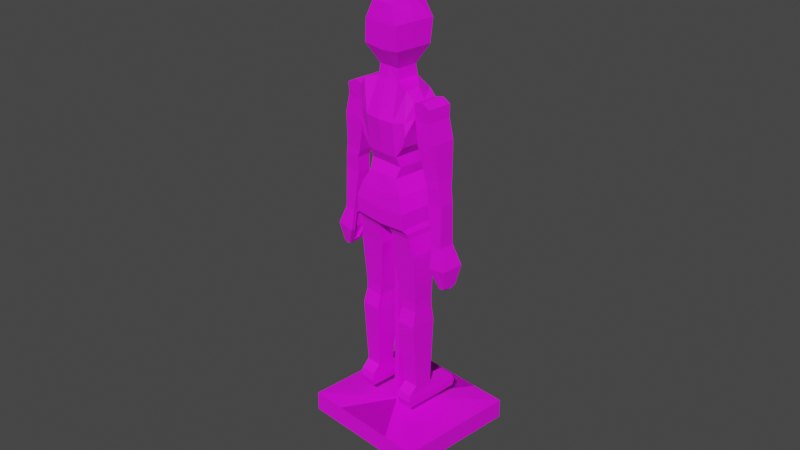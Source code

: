 # Source: manequim.blend  (saved by Blender 3.6.11; exported with 4.5.12 LTS)
import bpy
from mathutils import Matrix  # noqa: F401  (used for matrix-valued properties, if any)

bpy.ops.wm.read_factory_settings(use_empty=True)
scene = bpy.context.scene
scene.name = 'Scene'

# ---- collections
col_collection = bpy.data.collections.new('Collection'); scene.collection.children.link(col_collection)

# ---- images (referenced by path relative to the original .blend; pixels are not part of the script)
import os
ASSET_DIR = os.environ.get("B2B_ASSET_DIR", "")  # directory of the original .blend (textures are referenced by path, not embedded)
HERE = os.path.dirname(os.path.abspath(__file__))  # packed textures are extracted next to this script under _unpacked/

def load_image(name, relpath, width, height, colorspace="sRGB"):
    """Load a texture the original file referenced (path relative to the .blend, or extracted next to this script)."""
    p = next((c for c in (os.path.join(HERE, relpath), os.path.join(ASSET_DIR, relpath)) if relpath and os.path.exists(c)), "")
    if p:
        img = bpy.data.images.load(p, check_existing=True)
        img.name = name
    else:  # same state as the original file: an image datablock whose file is absent (Cycles renders it pink)
        img = bpy.data.images.new(name, width, height)
        img.source = "FILE"
        img.filepath = "//" + (relpath or name)
    img.colorspace_settings.name = colorspace
    return img
img_armario_banhero_png = load_image('armario_banhero.png', 'armario_banhero.png', 1024, 1024, 'sRGB')

# ---- materials (node trees are filled in below, after node groups)
mat_manequim = bpy.data.materials.new('manequim')
mat_manequim.alpha_threshold = 0.0
mat_manequim.use_transparent_shadow = False
mat_manequim.roughness = 0.5
mat_manequim.line_color = (0.0, 0.0, 0.0, 1.0)

# ---- material node trees
mat_manequim.use_nodes = True; mat_manequim.node_tree.nodes.clear()
_N = mat_manequim.node_tree.nodes; _L = mat_manequim.node_tree.links
n0 = _N.new('ShaderNodeOutputMaterial'); n0.name = 'Material Output'; n0.location = (300, 300)
n1 = _N.new('ShaderNodeBsdfPrincipled'); n1.name = 'Principled BSDF'; n1.location = (10, 300)
n1.distribution = 'GGX'
n1.subsurface_method = 'RANDOM_WALK_SKIN'
n1.inputs[3].default_value = 1.45
n1.inputs[27].default_value = (0.0, 0.0, 0.0, 1.0)
n1.inputs[28].default_value = 1.0
n2 = _N.new('ShaderNodeTexImage'); n2.name = 'Image Texture'; n2.location = (-280, 280)
n2.image = img_armario_banhero_png
_L.new(n1.outputs[0], n0.inputs[0])
_L.new(n2.outputs[0], n1.inputs[0])
n0.is_active_output = True

# ---- world
world_world = bpy.data.worlds.new('World'); scene.world = world_world
world_world.use_nodes = True; world_world.node_tree.nodes.clear()
_N = world_world.node_tree.nodes; _L = world_world.node_tree.links
n0 = _N.new('ShaderNodeOutputWorld'); n0.name = 'World Output'; n0.location = (300, 300)
n1 = _N.new('ShaderNodeBackground'); n1.name = 'Background'; n1.location = (10, 300)
n1.inputs[0].default_value = (0.05088, 0.05088, 0.05088, 1.0)
_L.new(n1.outputs[0], n0.inputs[0])
n0.is_active_output = True
world_world.color = (0.05088, 0.05088, 0.05088)
world_world.use_sun_shadow = False
world_world.sun_shadow_jitter_overblur = 0.0

# ---- cameras
cam_camera = bpy.data.cameras.new('Camera')
cam_camera.clip_end = 100.0
cam_camera.ortho_scale = 7.314

# ---- meshes
me_cube_001 = bpy.data.meshes.new('Cube.001')
me_cube_001.from_pydata([(-0.03344, -0.03344, 0.1918), (-0.03344, 0.06014, -1.877), (-0.03344, 0.06014, 0.1918), (0.0, -0.03344, -1.877), (-0.03344, -0.03344, -1.877), (0.0, 0.06014, -1.877), (0.0, 0.06014, 0.1918), (0.0, -0.03344, 0.1918), (-0.03344, 0.06014, -2.184), (-0.03344, -0.03344, -2.184), (0.0, 0.06014, -2.184), (0.0, -0.03344, -2.184), (-0.7453, 0.8263, -2.247), (-0.7453, -0.5422, -2.247), (0.3564, 0.8263, -2.247), (0.3564, -0.5422, -2.247), (-0.7453, 0.8263, -2.465), (0.3564, -0.5422, -2.465), (-0.7453, -0.5422, -2.465), (0.3564, 0.8263, -2.465), (0.03344, 0.06014, -1.877), (0.03344, 0.06014, 0.1918), (0.03344, -0.03344, 0.1918), (0.03344, -0.03344, -1.877), (0.03344, -0.03344, -2.184), (0.03344, 0.06014, -2.184), (0.7453, -0.5422, -2.247), (0.7453, 0.8263, -2.247), (-0.3564, 0.8263, -2.247), (-0.3564, -0.5422, -2.247), (0.7453, -0.5422, -2.465), (0.7453, 0.8263, -2.465), (-0.3564, 0.8263, -2.465), (-0.3564, -0.5422, -2.465)], [], [(4, 0, 2, 1), (3, 7, 0, 4), (6, 2, 0, 7), (3, 4, 9, 11), (1, 2, 6, 5), (11, 9, 13, 15), (1, 5, 10, 8), (5, 3, 11, 10), (4, 1, 8, 9), (13, 12, 16, 18), (9, 8, 12, 13), (8, 10, 14, 12), (23, 20, 21, 22), (3, 23, 22, 7), (6, 7, 22, 21), (3, 11, 24, 23), (20, 5, 6, 21), (20, 25, 10, 5), (23, 24, 25, 20), (26, 30, 31, 27), (24, 26, 27, 25), (11, 29, 26, 24), (25, 27, 28, 10), (12, 14, 28, 27, 31, 32, 19, 16), (30, 33, 17, 18, 16, 19, 32, 31), (18, 17, 33, 30, 26, 29, 15, 13)])
_uv = me_cube_001.uv_layers.new(name='UVMap')
_uv.uv.foreach_set('vector', [0.3755, 0.2947, 0.3755, 0.01465, 0.3881, 0.01465, 0.3881, 0.2947, 0.4053, 0.2947, 0.4053, 0.01465, 0.4098, 0.01465, 0.4098, 0.2947, 0.5506, 0.3655, 0.5551, 0.3655, 0.5551, 0.3782, 0.5506, 0.3782, 0.4053, 0.2947, 0.4098, 0.2947, 0.4098, 0.3362, 0.4053, 0.3362, 0.4098, 0.2947, 0.4098, 0.01465, 0.4144, 0.01465, 0.4144, 0.2947, 0.7532, 0.2646, 0.7532, 0.2601, 0.8222, 0.1638, 0.8222, 0.3129, 0.4098, 0.2947, 0.4144, 0.2947, 0.4144, 0.3362, 0.4098, 0.3362, 0.405, 0.3362, 0.4177, 0.3362, 0.4177, 0.3778, 0.405, 0.3778, 0.3755, 0.2947, 0.3881, 0.2947, 0.3881, 0.3362, 0.3755, 0.3362, 0.4189, 0.4016, 0.4189, 0.2164, 0.4484, 0.2164, 0.4484, 0.4016, 0.535, 0.111, 0.5223, 0.111, 0.4189, 0.01465, 0.604, 0.01465, 0.5223, 0.111, 0.5223, 0.1155, 0.4189, 0.1638, 0.4189, 0.01465, 0.4008, 0.2947, 0.3881, 0.2947, 0.3881, 0.01465, 0.4008, 0.01465, 0.4053, 0.2947, 0.4008, 0.2947, 0.4008, 0.01465, 0.4053, 0.01465, 0.5506, 0.3655, 0.5506, 0.3782, 0.5461, 0.3782, 0.5461, 0.3655, 0.4053, 0.2947, 0.4053, 0.3362, 0.4008, 0.3362, 0.4008, 0.2947, 0.4189, 0.2947, 0.4144, 0.2947, 0.4144, 0.01465, 0.4189, 0.01465, 0.4189, 0.2947, 0.4189, 0.3362, 0.4144, 0.3362, 0.4144, 0.2947, 0.4008, 0.2947, 0.4008, 0.3362, 0.3881, 0.3362, 0.3881, 0.2947, 0.478, 0.2164, 0.5075, 0.2164, 0.5075, 0.4016, 0.478, 0.4016, 0.535, 0.1201, 0.604, 0.2164, 0.4189, 0.2164, 0.5223, 0.1201, 0.535, 0.1155, 0.604, 0.06729, 0.604, 0.2164, 0.535, 0.1201, 0.5223, 0.1201, 0.4189, 0.2164, 0.4189, 0.06729, 0.5223, 0.1155, 0.4189, 0.2164, 0.4189, 0.1638, 0.4189, 0.06729, 0.478, 0.4016, 0.5075, 0.4016, 0.0, 0.0, 0.0, 0.0, 0.4484, 0.2164, 0.5075, 0.2164, 0.0, 0.0, 0.0, 0.0, 0.4484, 0.4016, 0.4484, 0.2164, 0.0, 0.0, 0.0, 0.0, 0.5075, 0.4016, 0.4484, 0.4016, 0.0, 0.0, 0.0, 0.0, 0.5075, 0.2164, 0.604, 0.2164, 0.604, 0.06729, 0.8222, 0.3129, 0.4189, 0.4016])
me_cube_001.materials.append(mat_manequim)
me_cube_001.update()
me_cube_002 = bpy.data.meshes.new('Cube.002')
me_cube_002.from_pydata([(-0.3049, -0.2166, 1.029), (-0.3679, -0.1533, 1.377), (-0.3049, 0.1767, 1.029), (-0.3679, 0.12, 1.377), (0.0, 0.2435, 1.151), (0.0, -0.2742, 1.151), (-0.3628, 0.1062, 1.221), (-0.3628, -0.1332, 1.221), (0.0, 0.2263, 0.7884), (0.0, 0.1485, 1.514), (0.0, -0.2243, 0.7884), (0.0, -0.1501, 1.514), (-0.1814, 0.1767, 0.7884), (-0.1814, 0.2435, 1.151), (-0.1814, -0.2574, 1.151), (-0.1299, -0.1393, 1.529), (-0.1299, 0.1229, 1.529), (-0.1814, -0.2166, 0.7884), (-0.2721, 0.1767, 0.9086), (-0.2988, -0.2166, 1.169), (-0.2915, -0.1831, 1.477), (-0.2988, 0.1767, 1.169), (-0.2533, 0.1623, 1.431), (-0.2721, -0.2166, 0.9086), (0.0, 0.1767, 0.5615), (0.0, -0.2166, 0.5615), (-0.1814, 0.1767, 0.5615), (-0.1814, -0.2166, 0.5615), (-0.1994, 0.1185, 0.675), (-0.1994, -0.1655, 0.675), (0.0, 0.1185, 0.675), (0.0, -0.1655, 0.675), (0.0, 0.2262, 0.0403), (0.0, -0.263, 0.0403), (-0.3238, 0.2262, 0.06752), (-0.3238, -0.263, 0.06752), (-0.2707, 0.1953, 0.4018), (-0.2707, -0.2506, 0.4018), (0.0, -0.2506, 0.3667), (0.0, 0.1953, 0.3667), (-0.09185, 0.1456, -0.05176), (-0.09185, -0.1899, -0.05176), (-0.3411, 0.1456, -0.04504), (-0.3411, -0.1899, -0.04504), (-0.3223, 0.22, 0.24), (-0.3223, -0.2691, 0.24), (0.0, -0.2691, 0.206), (0.0, 0.22, 0.206), (-0.5649, -0.1533, 1.356), (-0.5649, 0.12, 1.356), (-0.5755, 0.1062, 1.226), (-0.5755, -0.1332, 1.226), (-0.4846, -0.1332, 1.2), (-0.4846, 0.1062, 1.2), (-0.4737, -0.1533, 1.403), (-0.4737, 0.12, 1.403), (-0.4733, 0.07832, 0.6252), (-0.4733, -0.1032, 0.6252), (-0.6526, 0.07832, 0.6591), (-0.6526, -0.1032, 0.6591), (-0.5952, -0.1032, 0.6452), (-0.5952, 0.07832, 0.6452), (-0.3914, -0.1311, 0.961), (-0.3914, 0.1041, 0.961), (-0.631, -0.1311, 1.019), (-0.5235, -0.1311, 1.005), (-0.631, 0.1041, 1.019), (-0.5235, 0.1041, 1.005), (-0.505, 0.06012, 0.5495), (-0.505, -0.1059, 0.5495), (-0.665, 0.06012, 0.562), (-0.665, -0.1059, 0.562), (-0.5903, -0.1059, 0.5653), (-0.5903, 0.06012, 0.5653), (-0.5754, 0.03113, -0.1067), (-0.5754, -0.06621, -0.1067), (-0.6896, 0.06842, -0.05066), (-0.6896, -0.105, -0.05066), (-0.6336, -0.105, -0.05855), (-0.6336, 0.06842, -0.05855), (-0.6026, -0.09291, 0.3962), (-0.5058, -0.09291, 0.3783), (-0.6873, -0.09291, 0.3925), (-0.5058, 0.05636, 0.3783), (-0.6026, 0.05636, 0.3962), (-0.6873, 0.05636, 0.3925), (-0.6464, 0.0203, -0.449), (-0.6464, -0.05808, -0.449), (-0.7518, 0.05436, -0.4695), (-0.7518, -0.09423, -0.4695), (-0.7065, -0.09423, -0.501), (-0.7065, 0.05436, -0.501), (-0.6698, 0.1123, -0.2803), (-0.7722, 0.1123, -0.2705), (-0.5776, 0.06643, -0.2978), (-0.7722, -0.1394, -0.2705), (-0.6698, -0.1394, -0.2803), (-0.5781, -0.09394, -0.2982), (0.0, 0.1021, 1.647), (0.0, -0.129, 1.647), (-0.1222, -0.129, 1.648), (-0.1222, 0.1021, 1.648), (0.0, 0.2015, 2.279), (0.0, -0.2166, 2.279), (-0.1179, -0.2166, 2.28), (-0.1179, 0.2015, 2.28), (0.0, -0.2377, 2.087), (-0.2001, -0.2377, 2.089), (-0.2204, 0.2261, 2.092), (0.0, 0.2261, 2.091), (-0.2211, -0.229, 1.845), (0.0, 0.1922, 1.825), (0.0, -0.229, 1.825), (-0.2211, 0.1922, 1.845), (-0.07138, 0.1767, 0.01228), (-0.3424, 0.1767, 0.01559), (-0.3424, -0.2166, 0.01559), (-0.07138, -0.2166, 0.01228), (-0.1436, 0.1134, -0.8077), (-0.1436, -0.1181, -0.8077), (-0.3618, 0.1134, -0.8099), (-0.3618, -0.1181, -0.8099), (-0.0729, -0.164, -0.2554), (-0.0729, 0.1209, -0.2554), (-0.3795, 0.1209, -0.2499), (-0.3795, -0.164, -0.2499), (-0.1624, 0.1134, -0.9068), (-0.1624, -0.1181, -0.9068), (-0.3632, 0.1134, -0.899), (-0.3632, -0.1181, -0.899), (-0.2031, 0.09664, -1.81), (-0.2031, -0.1054, -1.81), (-0.3765, 0.09664, -1.802), (-0.3765, -0.1054, -1.802), (-0.2022, 0.1767, -1.886), (-0.2022, -0.1938, -1.892), (-0.3744, 0.1767, -1.876), (-0.3744, -0.1938, -1.89), (-0.2058, 0.1767, -2.043), (-0.2058, -0.1928, -2.043), (-0.3739, 0.1767, -2.045), (-0.3739, -0.1928, -2.045), (-0.3767, 0.1322, -1.068), (-0.3767, -0.1587, -1.068), (-0.159, -0.1587, -1.076), (-0.159, 0.1322, -1.076), (-0.3049, -0.01993, 1.029), (-0.3679, -0.02005, 1.377), (-0.3628, -0.01993, 1.221), (0.0, -0.0008061, 1.514), (-0.1814, -0.01993, 0.7884), (-0.1299, -0.008211, 1.529), (-0.2966, -0.01993, 1.487), (-0.2721, -0.01993, 0.9086), (-0.1814, -0.01993, 0.5615), (-0.2125, -0.01993, 0.675), (0.0, -0.01993, 0.0403), (-0.3238, -0.01993, 0.06752), (-0.2707, -0.01993, 0.4018), (-0.09185, -0.01993, -0.05176), (-0.3411, -0.01993, -0.04504), (-0.3223, -0.01993, 0.24), (-0.5649, -0.02005, 1.356), (-0.5755, -0.01993, 1.226), (-0.4737, -0.02005, 1.403), (-0.4733, -0.01993, 0.6252), (-0.6526, -0.01993, 0.6591), (-0.631, -0.01993, 1.019), (-0.3914, -0.01993, 0.961), (-0.505, -0.01993, 0.5495), (-0.665, -0.01993, 0.562), (-0.5754, -0.01993, -0.1067), (-0.6896, -0.01993, -0.05066), (-0.6873, -0.01993, 0.3925), (-0.5058, -0.01993, 0.3783), (-0.6464, -0.01993, -0.449), (-0.7518, -0.01993, -0.4954), (-0.7065, -0.01993, -0.5269), (-0.7722, -0.01993, -0.2705), (0.0, -0.01349, 1.647), (-0.1222, -0.01349, 1.648), (0.0, -0.007571, 2.36), (-0.1179, -0.007571, 2.361), (0.0, -0.005811, 2.089), (-0.2103, -0.005811, 2.091), (-0.2211, -0.01839, 1.845), (0.0, -0.01839, 1.825), (-0.07138, -0.01993, 0.01228), (-0.3424, -0.01993, 0.01559), (-0.1436, -0.01993, -0.8077), (-0.3618, -0.01993, -0.8099), (-0.3795, -0.01993, -0.2499), (-0.0729, -0.01993, -0.2554), (-0.1624, -0.01993, -0.9068), (-0.3632, -0.01993, -0.899), (-0.2031, -0.01993, -1.81), (-0.3765, -0.01993, -1.802), (-0.2022, -0.01993, -1.886), (-0.3744, -0.01993, -1.876), (-0.2058, -0.01993, -2.043), (-0.3739, -0.01993, -2.045), (-0.159, -0.01993, -1.076), (-0.3767, -0.01993, -1.068), (-0.5744, -0.01993, -0.06189), (-0.5744, 0.06842, -0.06189), (-0.6645, -0.01993, -0.49), (-0.6645, 0.05436, -0.49), (-0.58, 0.1123, -0.2993), (-0.58, -0.1394, -0.2993), (-0.5744, -0.105, -0.06189), (-0.6645, -0.09423, -0.49), (-0.6181, -0.0199, -0.2908), (-0.6156, 0.06647, -0.2893), (-0.6162, -0.0939, -0.2897), (-0.6135, -0.0199, -0.09819), (-0.6844, -0.0199, -0.4405), (-0.6135, 0.03116, -0.09819), (-0.6844, 0.02033, -0.4405), (-0.6135, -0.06618, -0.09819), (-0.6844, -0.05804, -0.4405), (-0.1984, 0.1767, -1.965), (-0.3824, 0.1767, -1.961), (-0.3824, -0.2166, -1.961), (-0.1984, -0.2166, -1.965), (-0.1984, -0.01993, -1.965), (-0.3824, -0.01993, -1.961), (-0.2022, 0.4361, -1.902), (-0.3744, 0.4361, -1.901), (-0.2058, 0.4361, -2.043), (-0.3739, 0.4361, -2.045), (-0.1984, 0.4361, -1.965), (-0.3824, 0.4361, -1.961), (-0.2022, 0.4509, -1.932), (-0.3744, 0.4509, -1.931), (-0.2058, 0.4509, -2.043), (-0.3739, 0.4509, -2.045), (-0.1984, 0.4616, -1.965), (-0.3824, 0.4616, -1.961), (0.3049, -0.2166, 1.029), (0.3679, -0.1533, 1.377), (0.3049, 0.1767, 1.029), (0.3679, 0.12, 1.377), (0.3628, 0.1062, 1.221), (0.3628, -0.1332, 1.221), (0.1814, 0.1767, 0.7884), (0.1814, 0.2435, 1.151), (0.1814, -0.2574, 1.151), (0.1299, -0.1393, 1.529), (0.1299, 0.1229, 1.529), (0.1814, -0.2166, 0.7884), (0.2721, 0.1767, 0.9086), (0.2988, -0.2166, 1.169), (0.2915, -0.1831, 1.477), (0.2988, 0.1767, 1.169), (0.2533, 0.1623, 1.431), (0.2721, -0.2166, 0.9086), (0.1814, 0.1767, 0.5615), (0.1814, -0.2166, 0.5615), (0.1994, 0.1185, 0.675), (0.1994, -0.1655, 0.675), (0.3238, 0.2262, 0.06752), (0.3238, -0.263, 0.06752), (0.2707, 0.1953, 0.4018), (0.2707, -0.2506, 0.4018), (0.09185, 0.1456, -0.05176), (0.09185, -0.1899, -0.05176), (0.3411, 0.1456, -0.04504), (0.3411, -0.1899, -0.04504), (0.3223, 0.22, 0.24), (0.3223, -0.2691, 0.24), (0.5649, -0.1533, 1.356), (0.5649, 0.12, 1.356), (0.5755, 0.1062, 1.226), (0.5755, -0.1332, 1.226), (0.4846, -0.1332, 1.2), (0.4846, 0.1062, 1.2), (0.4737, -0.1533, 1.403), (0.4737, 0.12, 1.403), (0.4733, 0.07832, 0.6252), (0.4733, -0.1032, 0.6252), (0.6526, 0.07832, 0.6591), (0.6526, -0.1032, 0.6591), (0.5952, -0.1032, 0.6452), (0.5952, 0.07832, 0.6452), (0.3914, -0.1311, 0.961), (0.3914, 0.1041, 0.961), (0.631, -0.1311, 1.019), (0.5235, -0.1311, 1.005), (0.631, 0.1041, 1.019), (0.5235, 0.1041, 1.005), (0.505, 0.06012, 0.5495), (0.505, -0.1059, 0.5495), (0.665, 0.06012, 0.562), (0.665, -0.1059, 0.562), (0.5903, -0.1059, 0.5653), (0.5903, 0.06012, 0.5653), (0.5754, 0.03113, -0.1067), (0.5754, -0.06621, -0.1067), (0.6896, 0.06842, -0.05066), (0.6896, -0.105, -0.05066), (0.6336, -0.105, -0.05855), (0.6336, 0.06842, -0.05855), (0.6026, -0.09291, 0.3962), (0.5058, -0.09291, 0.3783), (0.6873, -0.09291, 0.3925), (0.5058, 0.05636, 0.3783), (0.6026, 0.05636, 0.3962), (0.6873, 0.05636, 0.3925), (0.6464, 0.0203, -0.449), (0.6464, -0.05808, -0.449), (0.7518, 0.05436, -0.4695), (0.7518, -0.09423, -0.4695), (0.7065, -0.09423, -0.501), (0.7065, 0.05436, -0.501), (0.6698, 0.1123, -0.2803), (0.7722, 0.1123, -0.2705), (0.5776, 0.06643, -0.2978), (0.7722, -0.1394, -0.2705), (0.6698, -0.1394, -0.2803), (0.5781, -0.09394, -0.2982), (0.1222, -0.129, 1.648), (0.1222, 0.1021, 1.648), (0.1179, -0.2166, 2.28), (0.1179, 0.2015, 2.28), (0.2001, -0.2377, 2.089), (0.2204, 0.2261, 2.092), (0.2211, -0.229, 1.845), (0.2211, 0.1922, 1.845), (0.07138, 0.1767, 0.01228), (0.3424, 0.1767, 0.01559), (0.3424, -0.2166, 0.01559), (0.07138, -0.2166, 0.01228), (0.1436, 0.1134, -0.8077), (0.1436, -0.1181, -0.8077), (0.3618, 0.1134, -0.8099), (0.3618, -0.1181, -0.8099), (0.0729, -0.164, -0.2554), (0.0729, 0.1209, -0.2554), (0.3795, 0.1209, -0.2499), (0.3795, -0.164, -0.2499), (0.1624, 0.1134, -0.9068), (0.1624, -0.1181, -0.9068), (0.3632, 0.1134, -0.899), (0.3632, -0.1181, -0.899), (0.2031, 0.09664, -1.81), (0.2031, -0.1054, -1.81), (0.3765, 0.09664, -1.802), (0.3765, -0.1054, -1.802), (0.2022, 0.1767, -1.886), (0.2022, -0.1938, -1.892), (0.3744, 0.1767, -1.876), (0.3744, -0.1938, -1.89), (0.2058, 0.1767, -2.043), (0.2058, -0.1928, -2.043), (0.3739, 0.1767, -2.045), (0.3739, -0.1928, -2.045), (0.3767, 0.1322, -1.068), (0.3767, -0.1587, -1.068), (0.159, -0.1587, -1.076), (0.159, 0.1322, -1.076), (0.3049, -0.01993, 1.029), (0.3679, -0.02005, 1.377), (0.3628, -0.01993, 1.221), (0.1814, -0.01993, 0.7884), (0.1299, -0.008211, 1.529), (0.2966, -0.01993, 1.487), (0.2721, -0.01993, 0.9086), (0.1814, -0.01993, 0.5615), (0.2125, -0.01993, 0.675), (0.3238, -0.01993, 0.06752), (0.2707, -0.01993, 0.4018), (0.09185, -0.01993, -0.05176), (0.3411, -0.01993, -0.04504), (0.3223, -0.01993, 0.24), (0.5649, -0.02005, 1.356), (0.5755, -0.01993, 1.226), (0.4737, -0.02005, 1.403), (0.4733, -0.01993, 0.6252), (0.6526, -0.01993, 0.6591), (0.631, -0.01993, 1.019), (0.3914, -0.01993, 0.961), (0.505, -0.01993, 0.5495), (0.665, -0.01993, 0.562), (0.5754, -0.01993, -0.1067), (0.6896, -0.01993, -0.05066), (0.6873, -0.01993, 0.3925), (0.5058, -0.01993, 0.3783), (0.6464, -0.01993, -0.449), (0.7518, -0.01993, -0.4954), (0.7065, -0.01993, -0.5269), (0.7722, -0.01993, -0.2705), (0.1222, -0.01349, 1.648), (0.1179, -0.007571, 2.361), (0.2103, -0.005811, 2.091), (0.2211, -0.01839, 1.845), (0.07138, -0.01993, 0.01228), (0.3424, -0.01993, 0.01559), (0.1436, -0.01993, -0.8077), (0.3618, -0.01993, -0.8099), (0.3795, -0.01993, -0.2499), (0.0729, -0.01993, -0.2554), (0.1624, -0.01993, -0.9068), (0.3632, -0.01993, -0.899), (0.2031, -0.01993, -1.81), (0.3765, -0.01993, -1.802), (0.2022, -0.01993, -1.886), (0.3744, -0.01993, -1.876), (0.2058, -0.01993, -2.043), (0.3739, -0.01993, -2.045), (0.159, -0.01993, -1.076), (0.3767, -0.01993, -1.068), (0.5744, -0.01993, -0.06189), (0.5744, 0.06842, -0.06189), (0.6645, -0.01993, -0.49), (0.6645, 0.05436, -0.49), (0.58, 0.1123, -0.2993), (0.58, -0.1394, -0.2993), (0.5744, -0.105, -0.06189), (0.6645, -0.09423, -0.49), (0.6181, -0.0199, -0.2908), (0.6156, 0.06647, -0.2893), (0.6162, -0.0939, -0.2897), (0.6135, -0.0199, -0.09819), (0.6844, -0.0199, -0.4405), (0.6135, 0.03116, -0.09819), (0.6844, 0.02033, -0.4405), (0.6135, -0.06618, -0.09819), (0.6844, -0.05804, -0.4405), (0.1984, 0.1767, -1.965), (0.3824, 0.1767, -1.961), (0.3824, -0.2166, -1.961), (0.1984, -0.2166, -1.965), (0.1984, -0.01993, -1.965), (0.3824, -0.01993, -1.961), (0.2022, 0.4361, -1.902), (0.3744, 0.4361, -1.901), (0.2058, 0.4361, -2.043), (0.3739, 0.4361, -2.045), (0.1984, 0.4361, -1.965), (0.3824, 0.4361, -1.961), (0.2022, 0.4509, -1.932), (0.3744, 0.4509, -1.931), (0.2058, 0.4509, -2.043), (0.3739, 0.4509, -2.045), (0.1984, 0.4616, -1.965), (0.3824, 0.4616, -1.961)], [], [(65, 64, 59, 60), (12, 13, 4, 8), (21, 22, 16, 13), (19, 20, 1, 7), (153, 150, 17, 23), (152, 147, 1, 20), (23, 19, 7, 0), (155, 28, 26, 154), (146, 148, 6, 2), (13, 16, 9, 4), (10, 5, 14, 17), (151, 15, 100, 180), (5, 11, 15, 14), (18, 21, 13, 12), (2, 6, 21, 18), (17, 14, 19, 23), (151, 152, 20, 15), (146, 153, 23, 0), (14, 15, 20, 19), (6, 3, 22, 21), (161, 44, 34, 157), (28, 30, 24, 26), (31, 29, 27, 25), (30, 31, 25, 24), (10, 17, 29, 31), (12, 8, 30, 28), (150, 12, 28, 155), (115, 114, 40, 42), (46, 45, 35, 33), (8, 10, 31, 30), (44, 47, 32, 34), (26, 24, 39, 36), (47, 46, 33, 156, 32), (25, 27, 37, 38), (154, 26, 36, 158), (192, 122, 119, 189), (188, 115, 42, 160), (117, 116, 43, 41), (187, 117, 41, 159), (36, 39, 47, 44), (24, 25, 38, 39), (38, 37, 45, 46), (158, 36, 44, 161), (163, 162, 49, 50), (52, 54, 48, 51), (55, 53, 50, 49), (164, 55, 49, 162), (147, 3, 55, 164), (3, 6, 53, 55), (7, 1, 54, 52), (168, 62, 57, 165), (60, 59, 71, 72), (57, 60, 72, 69), (167, 66, 58, 166), (66, 67, 61, 58), (67, 63, 56, 61), (62, 65, 60, 57), (7, 52, 65, 62), (53, 6, 63, 67), (50, 53, 67, 66), (163, 50, 66, 167), (148, 7, 62, 168), (52, 51, 64, 65), (80, 82, 77, 78), (81, 80, 78, 209), (165, 57, 69, 169), (58, 61, 73, 70), (61, 56, 68, 73), (166, 58, 70, 170), (92, 207, 206, 91), (93, 92, 91, 88), (174, 81, 209, 203), (85, 84, 79, 76), (84, 83, 204, 79), (173, 85, 76, 172), (170, 70, 85, 173), (73, 68, 83, 84), (70, 73, 84, 85), (169, 69, 81, 174), (69, 72, 80, 81), (72, 71, 82, 80), (177, 90, 89, 176), (205, 210, 90, 177), (178, 93, 88, 176), (208, 96, 90, 210), (96, 95, 89, 90), (74, 171, 214, 216), (86, 94, 212, 217), (78, 77, 95, 96), (209, 78, 96, 208), (172, 76, 93, 178), (76, 79, 92, 93), (79, 204, 207, 92), (107, 106, 103, 104), (9, 16, 101, 98), (15, 11, 99, 100), (149, 9, 98, 179), (181, 182, 104, 103), (109, 108, 105, 102), (184, 107, 104, 182), (183, 109, 102, 181), (186, 111, 109, 183), (185, 110, 107, 184), (111, 113, 108, 109), (110, 112, 106, 107), (100, 99, 112, 110), (98, 101, 113, 111), (180, 100, 110, 185), (179, 98, 111, 186), (156, 33, 117, 187), (33, 35, 116, 117), (157, 34, 115, 188), (34, 32, 114, 115), (190, 120, 128, 194), (124, 123, 118, 120), (191, 124, 120, 190), (122, 125, 121, 119), (41, 43, 125, 122), (160, 42, 124, 191), (42, 40, 123, 124), (159, 41, 122, 192), (202, 142, 132, 196), (119, 121, 129, 127), (189, 119, 127, 193), (120, 118, 126, 128), (195, 131, 135, 197), (144, 143, 133, 131), (201, 144, 131, 195), (142, 145, 130, 132), (220, 138, 228, 230), (132, 130, 134, 136), (196, 132, 136, 198), (131, 133, 137, 135), (200, 199, 139, 141), (225, 221, 140, 200), (223, 222, 141, 139), (224, 223, 139, 199), (128, 126, 145, 142), (193, 127, 144, 201), (127, 129, 143, 144), (194, 128, 142, 202), (129, 194, 202, 143), (126, 193, 201, 145), (220, 224, 199, 138), (222, 225, 200, 141), (140, 138, 199, 200), (133, 196, 198, 137), (145, 201, 195, 130), (130, 195, 197, 134), (118, 189, 193, 126), (143, 202, 196, 133), (40, 159, 192, 123), (43, 160, 191, 125), (125, 191, 190, 121), (121, 190, 194, 129), (35, 157, 188, 116), (32, 156, 187, 114), (99, 179, 186, 112), (101, 180, 185, 113), (113, 185, 184, 108), (112, 186, 183, 106), (106, 183, 181, 103), (108, 184, 182, 105), (102, 105, 182, 181), (11, 149, 179, 99), (77, 172, 178, 95), (94, 74, 216, 212), (171, 75, 218, 214), (95, 178, 176, 89), (206, 205, 177, 91), (91, 177, 176, 88), (68, 169, 174, 83), (71, 170, 173, 82), (82, 173, 172, 77), (83, 174, 203, 204), (59, 166, 170, 71), (56, 165, 169, 68), (6, 148, 168, 63), (51, 163, 167, 64), (64, 167, 166, 59), (63, 168, 165, 56), (1, 147, 164, 54), (54, 164, 162, 48), (51, 48, 162, 163), (37, 158, 161, 45), (114, 187, 159, 40), (116, 188, 160, 43), (123, 192, 189, 118), (27, 154, 158, 37), (17, 150, 155, 29), (45, 161, 157, 35), (2, 18, 153, 146), (16, 22, 152, 151), (16, 151, 180, 101), (0, 7, 148, 146), (29, 155, 154, 27), (22, 3, 147, 152), (18, 12, 150, 153), (171, 74, 204, 203), (86, 175, 205, 206), (94, 86, 206, 207), (97, 75, 209, 208), (74, 94, 207, 204), (87, 97, 208, 210), (75, 171, 203, 209), (175, 87, 210, 205), (211, 213, 219, 215), (214, 218, 213, 211), (216, 214, 211, 212), (212, 211, 215, 217), (87, 175, 215, 219), (97, 87, 219, 213), (75, 97, 213, 218), (175, 86, 217, 215), (137, 198, 225, 222), (134, 197, 224, 220), (197, 135, 223, 224), (135, 137, 222, 223), (198, 136, 221, 225), (134, 220, 230, 226), (231, 227, 233, 237), (229, 231, 237, 235), (138, 140, 229, 228), (140, 221, 231, 229), (221, 136, 227, 231), (136, 134, 226, 227), (199, 138, 228, 139), (237, 236, 234, 235), (233, 232, 236, 237), (228, 229, 235, 234), (226, 230, 236, 232), (230, 228, 234, 236), (227, 226, 232, 233), (39, 38, 46, 47), (287, 282, 281, 286), (244, 8, 4, 245), (253, 245, 248, 254), (251, 243, 239, 252), (366, 255, 249, 363), (365, 252, 239, 361), (255, 238, 243, 251), (368, 367, 256, 258), (360, 240, 242, 362), (245, 4, 9, 248), (10, 249, 246, 5), (364, 391, 320, 247), (5, 246, 247, 11), (250, 244, 245, 253), (240, 250, 253, 242), (249, 255, 251, 246), (364, 247, 252, 365), (360, 238, 255, 366), (246, 251, 252, 247), (242, 253, 254, 241), (373, 369, 260, 268), (258, 256, 24, 30), (31, 25, 257, 259), (10, 31, 259, 249), (244, 258, 30, 8), (363, 368, 258, 244), (329, 266, 264, 328), (46, 33, 261, 269), (268, 260, 32, 47), (256, 262, 39, 24), (25, 38, 263, 257), (367, 370, 262, 256), (400, 397, 333, 336), (396, 372, 266, 329), (331, 265, 267, 330), (395, 371, 265, 331), (262, 268, 47, 39), (38, 46, 269, 263), (370, 373, 268, 262), (375, 272, 271, 374), (274, 273, 270, 276), (277, 271, 272, 275), (376, 374, 271, 277), (361, 376, 277, 241), (241, 277, 275, 242), (243, 274, 276, 239), (380, 377, 279, 284), (282, 294, 293, 281), (279, 291, 294, 282), (379, 378, 280, 288), (288, 280, 283, 289), (289, 283, 278, 285), (284, 279, 282, 287), (243, 284, 287, 274), (275, 289, 285, 242), (272, 288, 289, 275), (375, 379, 288, 272), (362, 380, 284, 243), (274, 287, 286, 273), (302, 300, 299, 304), (303, 417, 300, 302), (377, 381, 291, 279), (280, 292, 295, 283), (283, 295, 290, 278), (378, 382, 292, 280), (314, 313, 414, 415), (315, 310, 313, 314), (386, 411, 417, 303), (307, 298, 301, 306), (306, 301, 412, 305), (385, 384, 298, 307), (382, 385, 307, 292), (295, 306, 305, 290), (292, 307, 306, 295), (381, 386, 303, 291), (291, 303, 302, 294), (294, 302, 304, 293), (389, 388, 311, 312), (413, 389, 312, 418), (390, 388, 310, 315), (416, 418, 312, 318), (318, 312, 311, 317), (296, 424, 422, 383), (308, 425, 420, 316), (300, 318, 317, 299), (417, 416, 318, 300), (384, 390, 315, 298), (298, 315, 314, 301), (301, 314, 415, 412), (324, 322, 103, 106), (9, 98, 321, 248), (247, 320, 99, 11), (181, 103, 322, 392), (109, 102, 323, 325), (393, 392, 322, 324), (394, 393, 324, 326), (111, 109, 325, 327), (326, 324, 106, 112), (320, 326, 112, 99), (98, 111, 327, 321), (391, 394, 326, 320), (156, 395, 331, 33), (33, 331, 330, 261), (369, 396, 329, 260), (260, 329, 328, 32), (398, 402, 342, 334), (338, 334, 332, 337), (399, 398, 334, 338), (336, 333, 335, 339), (265, 336, 339, 267), (372, 399, 338, 266), (266, 338, 337, 264), (371, 400, 336, 265), (410, 404, 346, 356), (333, 341, 343, 335), (397, 401, 341, 333), (334, 342, 340, 332), (403, 405, 349, 345), (358, 345, 347, 357), (409, 403, 345, 358), (356, 346, 344, 359), (428, 438, 436, 352), (346, 350, 348, 344), (404, 406, 350, 346), (345, 349, 351, 347), (408, 355, 353, 407), (433, 408, 354, 429), (431, 353, 355, 430), (432, 407, 353, 431), (342, 356, 359, 340), (401, 409, 358, 341), (341, 358, 357, 343), (402, 410, 356, 342), (343, 357, 410, 402), (340, 359, 409, 401), (428, 352, 407, 432), (430, 355, 408, 433), (354, 408, 407, 352), (347, 351, 406, 404), (359, 344, 403, 409), (344, 348, 405, 403), (332, 340, 401, 397), (357, 347, 404, 410), (264, 337, 400, 371), (267, 339, 399, 372), (339, 335, 398, 399), (335, 343, 402, 398), (261, 330, 396, 369), (32, 328, 395, 156), (321, 327, 394, 391), (327, 325, 393, 394), (325, 323, 392, 393), (102, 181, 392, 323), (299, 317, 390, 384), (316, 420, 424, 296), (383, 422, 426, 297), (317, 311, 388, 390), (414, 313, 389, 413), (313, 310, 388, 389), (290, 305, 386, 381), (293, 304, 385, 382), (304, 299, 384, 385), (305, 412, 411, 386), (281, 293, 382, 378), (278, 290, 381, 377), (242, 285, 380, 362), (273, 286, 379, 375), (286, 281, 378, 379), (285, 278, 377, 380), (239, 276, 376, 361), (276, 270, 374, 376), (273, 375, 374, 270), (263, 269, 373, 370), (328, 264, 371, 395), (330, 267, 372, 396), (337, 332, 397, 400), (257, 263, 370, 367), (249, 259, 368, 363), (269, 261, 369, 373), (240, 360, 366, 250), (248, 364, 365, 254), (248, 321, 391, 364), (238, 360, 362, 243), (259, 257, 367, 368), (254, 365, 361, 241), (250, 366, 363, 244), (383, 411, 412, 296), (308, 414, 413, 387), (316, 415, 414, 308), (319, 416, 417, 297), (296, 412, 415, 316), (309, 418, 416, 319), (297, 417, 411, 383), (387, 413, 418, 309), (419, 423, 427, 421), (422, 419, 421, 426), (424, 420, 419, 422), (420, 425, 423, 419), (309, 427, 423, 387), (319, 421, 427, 309), (297, 426, 421, 319), (387, 423, 425, 308), (351, 430, 433, 406), (348, 428, 432, 405), (405, 432, 431, 349), (349, 431, 430, 351), (406, 433, 429, 350), (348, 434, 438, 428), (439, 445, 441, 435), (437, 443, 445, 439), (352, 436, 437, 354), (354, 437, 439, 429), (429, 439, 435, 350), (350, 435, 434, 348), (407, 353, 436, 352), (445, 443, 442, 444), (441, 445, 444, 440), (436, 442, 443, 437), (434, 440, 444, 438), (438, 444, 442, 436), (435, 441, 440, 434)])
_uv = me_cube_002.uv_layers.new(name='UVMap')
_uv.uv.foreach_set('vector', [0.6293, 0.7874, 0.6122, 0.7897, 0.6087, 0.7323, 0.6179, 0.7301, 0.7416, 0.7532, 0.7416, 0.8109, 0.7127, 0.8109, 0.7127, 0.7532, 0.7603, 0.8138, 0.753, 0.8556, 0.7334, 0.8713, 0.7416, 0.8109, 0.6651, 0.8138, 0.6663, 0.8628, 0.6541, 0.8468, 0.6549, 0.822, 0.857, 0.8997, 0.8574, 0.8835, 0.8835, 0.8841, 0.8831, 0.9003, 0.7208, 0.9574, 0.6992, 0.9559, 0.7009, 0.9295, 0.7208, 0.9249, 0.6694, 0.7723, 0.6651, 0.8138, 0.6549, 0.822, 0.6641, 0.7915, 0.8577, 0.8685, 0.8394, 0.868, 0.832, 0.8527, 0.8581, 0.8533, 0.8566, 0.9157, 0.856, 0.9414, 0.8393, 0.941, 0.8305, 0.9151, 0.7416, 0.8109, 0.7334, 0.8713, 0.7127, 0.8688, 0.7127, 0.8109, 0.7127, 0.7532, 0.7127, 0.8111, 0.6838, 0.8111, 0.6838, 0.7532, 0.9504, 0.5647, 0.9717, 0.5647, 0.97, 0.5839, 0.9512, 0.5839, 0.7127, 0.8111, 0.7127, 0.8686, 0.692, 0.8711, 0.6838, 0.8111, 0.756, 0.7723, 0.7603, 0.8138, 0.7416, 0.8109, 0.7416, 0.7532, 0.7613, 0.7915, 0.7705, 0.8222, 0.7603, 0.8138, 0.756, 0.7723, 0.6838, 0.7532, 0.6838, 0.8111, 0.6651, 0.8138, 0.6694, 0.7723, 0.7733, 0.6431, 0.7712, 0.6762, 0.7389, 0.6752, 0.7473, 0.6431, 0.8566, 0.9157, 0.857, 0.8997, 0.8831, 0.9003, 0.8828, 0.9163, 0.6838, 0.8111, 0.692, 0.8711, 0.6663, 0.8628, 0.6651, 0.8138, 0.7705, 0.8222, 0.7713, 0.847, 0.753, 0.8556, 0.7603, 0.8138, 0.8591, 0.811, 0.8273, 0.8102, 0.827, 0.7873, 0.8597, 0.7881, 0.7445, 0.7352, 0.7127, 0.7352, 0.7127, 0.717, 0.7416, 0.717, 0.7127, 0.735, 0.6809, 0.735, 0.6838, 0.717, 0.7127, 0.717, 0.9194, 0.6898, 0.8631, 0.6898, 0.8529, 0.6673, 0.931, 0.6673, 0.742, 0.8196, 0.7131, 0.8196, 0.7102, 0.8014, 0.742, 0.8014, 0.7709, 0.8196, 0.742, 0.8196, 0.742, 0.8016, 0.7738, 0.8016, 0.8867, 0.9499, 0.8605, 0.9493, 0.8686, 0.9344, 0.887, 0.9349, 0.6449, 0.8992, 0.5911, 0.8992, 0.595, 0.8865, 0.6445, 0.8873, 0.7127, 0.6605, 0.6614, 0.6659, 0.6611, 0.6384, 0.7127, 0.6341, 0.9701, 0.7787, 0.8807, 0.7787, 0.8924, 0.7562, 0.9487, 0.7562, 0.764, 0.6658, 0.7127, 0.6603, 0.7127, 0.6339, 0.7643, 0.6383, 0.7416, 0.717, 0.7127, 0.717, 0.7127, 0.686, 0.7558, 0.6916, 0.9396, 0.5967, 0.8425, 0.5967, 0.8437, 0.5639, 0.892, 0.5639, 0.9408, 0.5639, 0.7127, 0.717, 0.6838, 0.717, 0.6696, 0.6917, 0.7127, 0.6861, 0.8581, 0.8533, 0.832, 0.8527, 0.83, 0.8317, 0.8586, 0.8323, 0.724, 0.8761, 0.6954, 0.8761, 0.7046, 0.7663, 0.724, 0.7663, 0.8598, 0.7812, 0.8337, 0.7806, 0.838, 0.7727, 0.86, 0.7732, 0.7729, 0.8992, 0.7192, 0.8992, 0.7196, 0.8871, 0.769, 0.8864, 0.724, 0.9293, 0.685, 0.9292, 0.6903, 0.9165, 0.724, 0.9165, 0.7558, 0.6916, 0.7127, 0.686, 0.7127, 0.6603, 0.764, 0.6658, 0.931, 0.6673, 0.8529, 0.6673, 0.8462, 0.6286, 0.9347, 0.6286, 0.7127, 0.6861, 0.6696, 0.6917, 0.6614, 0.6659, 0.7127, 0.6605, 0.8586, 0.8323, 0.83, 0.8317, 0.8273, 0.8102, 0.8591, 0.811, 0.7859, 0.9108, 0.786, 0.9366, 0.7582, 0.9366, 0.7609, 0.9108, 0.6355, 0.8185, 0.6372, 0.851, 0.6227, 0.8436, 0.621, 0.8228, 0.7882, 0.8512, 0.7899, 0.8188, 0.8044, 0.823, 0.8027, 0.8438, 0.7716, 0.7113, 0.7993, 0.7113, 0.7996, 0.7294, 0.7718, 0.7294, 0.7717, 0.6903, 0.7995, 0.6903, 0.7993, 0.7113, 0.7716, 0.7113, 0.7713, 0.847, 0.7705, 0.8222, 0.7899, 0.8188, 0.7882, 0.8512, 0.6549, 0.822, 0.6541, 0.8468, 0.6372, 0.851, 0.6355, 0.8185, 0.6719, 0.8658, 0.6499, 0.8658, 0.6554, 0.7989, 0.672, 0.7989, 0.6472, 0.7965, 0.638, 0.7987, 0.636, 0.7832, 0.6479, 0.7838, 0.6666, 0.7933, 0.6472, 0.7965, 0.6479, 0.7838, 0.6615, 0.7813, 0.786, 0.8699, 0.7614, 0.8699, 0.7665, 0.7986, 0.786, 0.7986, 0.8132, 0.79, 0.7961, 0.7877, 0.8075, 0.7305, 0.8167, 0.7327, 0.7961, 0.7877, 0.775, 0.7808, 0.7881, 0.7273, 0.8075, 0.7305, 0.6503, 0.7805, 0.6293, 0.7874, 0.6179, 0.7301, 0.6373, 0.7269, 0.6549, 0.822, 0.6355, 0.8185, 0.6293, 0.7874, 0.6503, 0.7805, 0.7899, 0.8188, 0.7705, 0.8222, 0.775, 0.7808, 0.7961, 0.7877, 0.8044, 0.823, 0.7899, 0.8188, 0.7961, 0.7877, 0.8132, 0.79, 0.7859, 0.9108, 0.7609, 0.9108, 0.7614, 0.8699, 0.786, 0.8699, 0.6719, 0.9176, 0.6495, 0.9176, 0.6499, 0.8658, 0.6719, 0.8658, 0.6355, 0.8185, 0.621, 0.8228, 0.6122, 0.7897, 0.6293, 0.7874, 0.6167, 0.6904, 0.6032, 0.6898, 0.6028, 0.6192, 0.6117, 0.618, 0.6321, 0.6875, 0.6167, 0.6904, 0.6117, 0.618, 0.6212, 0.6174, 0.7013, 0.8653, 0.6847, 0.8653, 0.6842, 0.8502, 0.7013, 0.8502, 0.846, 0.7991, 0.8368, 0.7969, 0.8361, 0.7841, 0.8479, 0.7836, 0.8368, 0.7969, 0.8174, 0.7937, 0.8225, 0.7816, 0.8361, 0.7841, 0.8153, 0.865, 0.7958, 0.865, 0.7994, 0.8458, 0.8153, 0.8458, 0.8194, 0.5829, 0.8051, 0.5799, 0.8186, 0.5496, 0.8253, 0.5478, 0.8357, 0.5845, 0.8194, 0.5829, 0.8253, 0.5478, 0.8325, 0.5528, 0.672, 0.7499, 0.6575, 0.7499, 0.6551, 0.6623, 0.672, 0.6623, 0.8222, 0.6902, 0.8087, 0.6908, 0.8137, 0.6183, 0.8226, 0.6196, 0.8087, 0.6908, 0.7933, 0.6879, 0.8042, 0.6178, 0.8137, 0.6183, 0.786, 0.7459, 0.7708, 0.7459, 0.7684, 0.658, 0.786, 0.658, 0.786, 0.7794, 0.7701, 0.7794, 0.7708, 0.7459, 0.786, 0.7459, 0.8068, 0.7177, 0.7932, 0.7152, 0.7933, 0.6879, 0.8087, 0.6908, 0.8186, 0.7172, 0.8068, 0.7177, 0.8087, 0.6908, 0.8222, 0.6902, 0.672, 0.7838, 0.6549, 0.7838, 0.6575, 0.7499, 0.672, 0.7499, 0.6322, 0.7149, 0.6186, 0.7174, 0.6167, 0.6904, 0.6321, 0.6875, 0.6186, 0.7174, 0.6067, 0.7168, 0.6032, 0.6898, 0.6167, 0.6904, 0.6909, 0.9426, 0.6909, 0.9574, 0.6819, 0.9574, 0.6819, 0.9426, 0.6992, 0.9426, 0.6992, 0.9574, 0.6909, 0.9574, 0.6909, 0.9426, 0.786, 0.6147, 0.7598, 0.6147, 0.7713, 0.5751, 0.786, 0.57, 0.6203, 0.5797, 0.606, 0.5827, 0.6001, 0.5474, 0.6068, 0.5492, 0.606, 0.5827, 0.5896, 0.5843, 0.5929, 0.5525, 0.6001, 0.5474, 0.6711, 0.5892, 0.6711, 0.5993, 0.6635, 0.5993, 0.6635, 0.5892, 0.6885, 0.6105, 0.6958, 0.6425, 0.6881, 0.6427, 0.6808, 0.6107, 0.6117, 0.618, 0.6028, 0.6192, 0.5896, 0.5843, 0.606, 0.5827, 0.6212, 0.6174, 0.6117, 0.618, 0.606, 0.5827, 0.6203, 0.5797, 0.786, 0.658, 0.7684, 0.658, 0.7598, 0.6147, 0.786, 0.6147, 0.8226, 0.6196, 0.8137, 0.6183, 0.8194, 0.5829, 0.8357, 0.5845, 0.8137, 0.6183, 0.8042, 0.6178, 0.8051, 0.5799, 0.8194, 0.5829, 0.6808, 0.9605, 0.7127, 0.9602, 0.7127, 0.9907, 0.6939, 0.9908, 0.7127, 0.8688, 0.7334, 0.8713, 0.7321, 0.8902, 0.7127, 0.8901, 0.692, 0.8711, 0.7127, 0.8686, 0.7127, 0.8898, 0.6932, 0.8899, 0.7613, 0.7094, 0.7909, 0.7094, 0.7817, 0.7358, 0.7588, 0.7358, 0.9276, 0.9451, 0.9468, 0.9451, 0.9468, 0.9787, 0.9276, 0.9787, 0.7127, 0.9607, 0.7478, 0.9609, 0.7315, 0.9908, 0.7127, 0.9907, 0.95, 0.6561, 0.9877, 0.6558, 0.9842, 0.6866, 0.9503, 0.6997, 0.7603, 0.8235, 0.8063, 0.8238, 0.8014, 0.8611, 0.7599, 0.8772, 0.7578, 0.7712, 0.7996, 0.7712, 0.8063, 0.8238, 0.7603, 0.8235, 0.952, 0.6162, 0.9863, 0.6162, 0.9877, 0.6558, 0.95, 0.6561, 0.7127, 0.9184, 0.7479, 0.9215, 0.7478, 0.9609, 0.7127, 0.9607, 0.6775, 0.9216, 0.7127, 0.9185, 0.7127, 0.9602, 0.6808, 0.9605, 0.6932, 0.8899, 0.7127, 0.8898, 0.7127, 0.9185, 0.6775, 0.9216, 0.7127, 0.8901, 0.7321, 0.8902, 0.7479, 0.9215, 0.7127, 0.9184, 0.9512, 0.5839, 0.97, 0.5839, 0.9863, 0.6162, 0.952, 0.6162, 0.7588, 0.7358, 0.7817, 0.7358, 0.7996, 0.7712, 0.7578, 0.7712, 0.7581, 0.6414, 0.8063, 0.6414, 0.7971, 0.6556, 0.7581, 0.6556, 0.8063, 0.6414, 0.8063, 0.7057, 0.7971, 0.7094, 0.7971, 0.6556, 0.8597, 0.7881, 0.827, 0.7873, 0.8337, 0.7806, 0.8598, 0.7812, 0.7093, 0.7057, 0.7093, 0.6414, 0.7191, 0.6556, 0.7191, 0.7094, 0.8918, 0.738, 0.874, 0.7376, 0.8743, 0.7258, 0.892, 0.7262, 0.6516, 0.8465, 0.5908, 0.8462, 0.6035, 0.7365, 0.6467, 0.7355, 0.8607, 0.7461, 0.842, 0.7456, 0.8448, 0.6712, 0.8625, 0.6716, 0.7733, 0.846, 0.7125, 0.8463, 0.7173, 0.7351, 0.7606, 0.7361, 0.769, 0.8864, 0.7196, 0.8871, 0.7125, 0.8463, 0.7733, 0.846, 0.86, 0.7732, 0.838, 0.7727, 0.842, 0.7456, 0.8607, 0.7461, 0.6445, 0.8873, 0.595, 0.8865, 0.5908, 0.8462, 0.6516, 0.8465, 0.724, 0.9165, 0.6903, 0.9165, 0.6954, 0.8761, 0.724, 0.8761, 0.8633, 0.6374, 0.8431, 0.6369, 0.8501, 0.5396, 0.8656, 0.5399, 0.7899, 0.8025, 0.7466, 0.8016, 0.7466, 0.7839, 0.7864, 0.7828, 0.7533, 0.8327, 0.7339, 0.8327, 0.7339, 0.813, 0.7533, 0.813, 0.676, 0.8019, 0.6328, 0.8029, 0.6362, 0.7832, 0.6761, 0.7842, 0.7241, 0.5674, 0.7071, 0.5674, 0.6896, 0.5511, 0.7241, 0.5522, 0.7582, 0.6829, 0.715, 0.6841, 0.7168, 0.5383, 0.7512, 0.5372, 0.724, 0.713, 0.6965, 0.713, 0.7071, 0.5674, 0.7241, 0.5674, 0.6491, 0.6843, 0.6059, 0.6831, 0.6128, 0.5376, 0.6472, 0.5387, 0.7631, 0.5366, 0.7631, 0.521, 0.8145, 0.521, 0.8145, 0.5366, 0.9468, 0.7991, 0.9186, 0.7991, 0.9185, 0.7858, 0.9464, 0.7858, 0.8656, 0.5399, 0.8501, 0.5396, 0.8397, 0.5295, 0.8658, 0.5301, 0.8488, 0.715, 0.8488, 0.7494, 0.8316, 0.749, 0.8317, 0.7149, 0.6809, 0.8429, 0.7143, 0.8429, 0.7143, 0.8772, 0.6809, 0.8772, 0.8661, 0.5188, 0.84, 0.5182, 0.8402, 0.5069, 0.8664, 0.5075, 0.9749, 0.5647, 0.9738, 0.5348, 0.9877, 0.536, 0.9877, 0.5633, 0.7241, 0.5366, 0.685, 0.5366, 0.6898, 0.521, 0.7241, 0.521, 0.6761, 0.7842, 0.6362, 0.7832, 0.6352, 0.7495, 0.6784, 0.7507, 0.7533, 0.813, 0.7339, 0.813, 0.7258, 0.7794, 0.7533, 0.7794, 0.7864, 0.7828, 0.7466, 0.7839, 0.7443, 0.7505, 0.7875, 0.7493, 0.892, 0.7262, 0.8743, 0.7258, 0.8724, 0.7033, 0.8926, 0.7038, 0.9051, 0.7265, 0.892, 0.7262, 0.8926, 0.7038, 0.911, 0.7043, 0.7798, 0.813, 0.7533, 0.813, 0.7533, 0.7794, 0.7835, 0.7794, 0.7631, 0.5366, 0.7241, 0.5366, 0.7241, 0.521, 0.7631, 0.521, 0.8922, 0.5195, 0.8661, 0.5188, 0.8664, 0.5075, 0.8893, 0.5081, 0.6809, 0.8039, 0.7143, 0.8039, 0.7143, 0.8429, 0.6809, 0.8429, 0.877, 0.5402, 0.8656, 0.5399, 0.8658, 0.5301, 0.889, 0.5287, 0.7542, 0.713, 0.724, 0.713, 0.7241, 0.5674, 0.7472, 0.5674, 0.7472, 0.5674, 0.7241, 0.5674, 0.7241, 0.5522, 0.7631, 0.5522, 0.7798, 0.8327, 0.7533, 0.8327, 0.7533, 0.813, 0.7798, 0.813, 0.8817, 0.6379, 0.8633, 0.6374, 0.8656, 0.5399, 0.877, 0.5402, 0.7569, 0.9165, 0.724, 0.9165, 0.724, 0.8761, 0.752, 0.8761, 0.8826, 0.7737, 0.86, 0.7732, 0.8607, 0.7461, 0.8798, 0.7465, 0.8798, 0.7465, 0.8607, 0.7461, 0.8625, 0.6716, 0.8755, 0.6719, 0.9048, 0.7383, 0.8918, 0.738, 0.892, 0.7262, 0.9051, 0.7265, 0.892, 0.7889, 0.8597, 0.7881, 0.8598, 0.7812, 0.886, 0.7819, 0.7093, 0.6414, 0.7581, 0.6414, 0.7581, 0.6556, 0.7191, 0.6556, 0.7358, 0.7358, 0.7588, 0.7358, 0.7578, 0.7712, 0.716, 0.7712, 0.9324, 0.5839, 0.9512, 0.5839, 0.952, 0.6162, 0.9178, 0.6162, 0.9178, 0.6162, 0.952, 0.6162, 0.95, 0.6561, 0.9123, 0.6564, 0.716, 0.7712, 0.7578, 0.7712, 0.7603, 0.8235, 0.7143, 0.8231, 0.7143, 0.8231, 0.7603, 0.8235, 0.7599, 0.8772, 0.7185, 0.8611, 0.9123, 0.6564, 0.95, 0.6561, 0.9503, 0.6997, 0.9163, 0.6866, 0.9276, 0.9108, 0.9468, 0.9108, 0.9468, 0.9451, 0.9276, 0.9451, 0.7317, 0.7094, 0.7613, 0.7094, 0.7588, 0.7358, 0.7358, 0.7358, 0.8029, 0.658, 0.786, 0.658, 0.786, 0.6147, 0.8097, 0.6147, 0.6958, 0.6425, 0.6885, 0.6799, 0.6808, 0.68, 0.6881, 0.6427, 0.6711, 0.5993, 0.6711, 0.6085, 0.6635, 0.6085, 0.6635, 0.5993, 0.8097, 0.6147, 0.786, 0.6147, 0.786, 0.57, 0.8007, 0.5751, 0.6992, 0.9279, 0.6992, 0.9426, 0.6909, 0.9426, 0.6909, 0.9279, 0.6909, 0.9279, 0.6909, 0.9426, 0.6819, 0.9426, 0.6819, 0.9279, 0.6878, 0.7838, 0.672, 0.7838, 0.672, 0.7499, 0.6871, 0.7499, 0.803, 0.7794, 0.786, 0.7794, 0.786, 0.7459, 0.8005, 0.7459, 0.8005, 0.7459, 0.786, 0.7459, 0.786, 0.658, 0.8029, 0.658, 0.6871, 0.7499, 0.672, 0.7499, 0.672, 0.6623, 0.6895, 0.6623, 0.8318, 0.865, 0.8153, 0.865, 0.8153, 0.8458, 0.8323, 0.8458, 0.7207, 0.8653, 0.7013, 0.8653, 0.7013, 0.8502, 0.7171, 0.8502, 0.697, 0.9176, 0.6719, 0.9176, 0.6719, 0.8658, 0.6965, 0.8658, 0.8084, 0.9108, 0.7859, 0.9108, 0.786, 0.8699, 0.808, 0.8699, 0.808, 0.8699, 0.786, 0.8699, 0.786, 0.7986, 0.8025, 0.7986, 0.6965, 0.8658, 0.6719, 0.8658, 0.672, 0.7989, 0.6914, 0.7989, 0.7453, 0.6903, 0.7717, 0.6903, 0.7716, 0.7113, 0.7451, 0.7113, 0.7451, 0.7113, 0.7716, 0.7113, 0.7718, 0.7294, 0.7454, 0.7294, 0.8084, 0.9108, 0.8124, 0.9366, 0.786, 0.9366, 0.7859, 0.9108, 0.8893, 0.8331, 0.8586, 0.8323, 0.8591, 0.811, 0.8922, 0.8118, 0.763, 0.9293, 0.724, 0.9293, 0.724, 0.9165, 0.7569, 0.9165, 0.886, 0.7819, 0.8598, 0.7812, 0.86, 0.7732, 0.8826, 0.7737, 0.752, 0.8761, 0.724, 0.8761, 0.724, 0.7663, 0.7505, 0.7663, 0.8842, 0.8539, 0.8581, 0.8533, 0.8586, 0.8323, 0.8893, 0.8331, 0.9128, 0.9505, 0.8867, 0.9499, 0.887, 0.9349, 0.9064, 0.9353, 0.8922, 0.8118, 0.8591, 0.811, 0.8597, 0.7881, 0.892, 0.7889, 0.8305, 0.9151, 0.8309, 0.899, 0.857, 0.8997, 0.8566, 0.9157, 0.7993, 0.6431, 0.8076, 0.6676, 0.7712, 0.6762, 0.7733, 0.6431, 0.9291, 0.5647, 0.9504, 0.5647, 0.9512, 0.5839, 0.9324, 0.5839, 0.8828, 0.9163, 0.8711, 0.9418, 0.856, 0.9414, 0.8566, 0.9157, 0.8771, 0.8689, 0.8577, 0.8685, 0.8581, 0.8533, 0.8842, 0.8539, 0.8076, 0.6676, 0.7995, 0.6903, 0.7717, 0.6903, 0.7712, 0.6762, 0.8309, 0.899, 0.8312, 0.8829, 0.8574, 0.8835, 0.857, 0.8997, 0.672, 0.6534, 0.6821, 0.6534, 0.6895, 0.6623, 0.672, 0.6623, 0.68, 0.5853, 0.672, 0.5853, 0.672, 0.5771, 0.6867, 0.5771, 0.6891, 0.6155, 0.68, 0.5853, 0.6867, 0.5771, 0.6982, 0.6152, 0.6573, 0.6154, 0.6628, 0.6534, 0.6551, 0.6623, 0.6483, 0.6152, 0.6821, 0.6534, 0.6891, 0.6155, 0.6982, 0.6152, 0.6895, 0.6623, 0.6644, 0.5853, 0.6573, 0.6154, 0.6483, 0.6152, 0.6573, 0.5771, 0.6628, 0.6534, 0.672, 0.6534, 0.672, 0.6623, 0.6551, 0.6623, 0.672, 0.5853, 0.6644, 0.5853, 0.6573, 0.5771, 0.672, 0.5771, 0.9327, 0.8236, 0.9207, 0.8238, 0.9266, 0.7991, 0.9328, 0.7991, 0.9327, 0.8549, 0.9252, 0.8549, 0.9207, 0.8238, 0.9327, 0.8236, 0.941, 0.8549, 0.9327, 0.8549, 0.9327, 0.8236, 0.9468, 0.8239, 0.9468, 0.8239, 0.9327, 0.8236, 0.9328, 0.7991, 0.9393, 0.7991, 0.6635, 0.5698, 0.6635, 0.5622, 0.6711, 0.5623, 0.6711, 0.5698, 0.6809, 0.7121, 0.6881, 0.68, 0.6958, 0.6801, 0.6887, 0.7122, 0.6881, 0.7493, 0.6809, 0.7121, 0.6887, 0.7122, 0.6958, 0.7495, 0.6635, 0.5622, 0.6635, 0.5543, 0.6711, 0.5543, 0.6711, 0.5623, 0.889, 0.5287, 0.8658, 0.5301, 0.8661, 0.5188, 0.8922, 0.5195, 0.7631, 0.5522, 0.7241, 0.5522, 0.7241, 0.5366, 0.7631, 0.5366, 0.7241, 0.5522, 0.6896, 0.5511, 0.685, 0.5366, 0.7241, 0.5366, 0.9631, 0.5642, 0.9625, 0.5362, 0.9738, 0.5348, 0.9749, 0.5647, 0.8658, 0.5301, 0.8397, 0.5295, 0.84, 0.5182, 0.8661, 0.5188, 0.7631, 0.5522, 0.7631, 0.5366, 0.8145, 0.5366, 0.8145, 0.549, 0.8055, 0.5174, 0.8053, 0.5253, 0.8035, 0.5213, 0.8021, 0.5173, 0.8058, 0.5061, 0.8055, 0.5174, 0.8021, 0.5173, 0.8038, 0.506, 0.7143, 0.8039, 0.6809, 0.8039, 0.6809, 0.7524, 0.7143, 0.7524, 0.8402, 0.5069, 0.84, 0.5182, 0.8055, 0.5174, 0.8058, 0.5061, 0.84, 0.5182, 0.8397, 0.5295, 0.8053, 0.5253, 0.8055, 0.5174, 0.9464, 0.7858, 0.9185, 0.7858, 0.9185, 0.7436, 0.9464, 0.7436, 0.8536, 0.6085, 0.8536, 0.6085, 0.8536, 0.6085, 0.8536, 0.6085, 0.7698, 0.9209, 0.7685, 0.9574, 0.7529, 0.9557, 0.7529, 0.9223, 0.7757, 0.9225, 0.7749, 0.9567, 0.7685, 0.9574, 0.7698, 0.9209, 0.7143, 0.7524, 0.6809, 0.7524, 0.6809, 0.7495, 0.7143, 0.7495, 0.8145, 0.549, 0.8145, 0.5366, 0.8196, 0.5366, 0.8175, 0.543, 0.8145, 0.5366, 0.8145, 0.521, 0.8175, 0.521, 0.8196, 0.5366, 0.7816, 0.9226, 0.7809, 0.9568, 0.7749, 0.9567, 0.7757, 0.9225, 0.9347, 0.6286, 0.8462, 0.6286, 0.8425, 0.5967, 0.9396, 0.5967, 0.7961, 0.7874, 0.8076, 0.7301, 0.8167, 0.7323, 0.8133, 0.7897, 0.6838, 0.7532, 0.7127, 0.7532, 0.7127, 0.8109, 0.6838, 0.8109, 0.6651, 0.8138, 0.6838, 0.8109, 0.692, 0.8713, 0.6723, 0.8556, 0.7603, 0.8138, 0.7705, 0.822, 0.7713, 0.8468, 0.7592, 0.8628, 0.9275, 0.8997, 0.9013, 0.9003, 0.901, 0.8841, 0.9271, 0.8835, 0.535, 0.9578, 0.535, 0.9253, 0.5549, 0.9299, 0.5566, 0.9563, 0.7561, 0.7723, 0.7613, 0.7915, 0.7705, 0.822, 0.7603, 0.8138, 0.9267, 0.8685, 0.9264, 0.8534, 0.9525, 0.8528, 0.9451, 0.8681, 0.9278, 0.9157, 0.954, 0.9151, 0.9452, 0.941, 0.9285, 0.9414, 0.6838, 0.8109, 0.7127, 0.8109, 0.7127, 0.8688, 0.692, 0.8713, 0.7127, 0.7532, 0.7416, 0.7532, 0.7416, 0.8111, 0.7127, 0.8111, 0.8944, 0.7123, 0.8933, 0.7358, 0.8704, 0.7358, 0.8683, 0.7123, 0.7127, 0.8111, 0.7416, 0.8111, 0.7334, 0.8711, 0.7127, 0.8686, 0.6693, 0.7723, 0.6838, 0.7532, 0.6838, 0.8109, 0.6651, 0.8138, 0.6641, 0.7915, 0.6693, 0.7723, 0.6651, 0.8138, 0.6549, 0.8222, 0.7416, 0.7532, 0.7561, 0.7723, 0.7603, 0.8138, 0.7416, 0.8111, 0.6256, 0.9578, 0.5996, 0.9578, 0.5912, 0.9257, 0.6235, 0.9247, 0.9278, 0.9157, 0.9017, 0.9164, 0.9013, 0.9003, 0.9275, 0.8997, 0.7416, 0.8111, 0.7603, 0.8138, 0.7592, 0.8628, 0.7334, 0.8711, 0.6549, 0.8222, 0.6651, 0.8138, 0.6723, 0.8556, 0.654, 0.847, 0.9253, 0.811, 0.9248, 0.7881, 0.9575, 0.7873, 0.9572, 0.8102, 0.6809, 0.7352, 0.6838, 0.717, 0.7127, 0.717, 0.7127, 0.7352, 0.7127, 0.735, 0.7127, 0.717, 0.7416, 0.717, 0.7445, 0.735, 0.742, 0.8196, 0.742, 0.8014, 0.7738, 0.8014, 0.7709, 0.8196, 0.7131, 0.8196, 0.7102, 0.8016, 0.742, 0.8016, 0.742, 0.8196, 0.9564, 0.9499, 0.956, 0.9349, 0.9744, 0.9345, 0.9825, 0.9493, 0.5366, 0.8992, 0.537, 0.8873, 0.5865, 0.8865, 0.5904, 0.8992, 0.7127, 0.6605, 0.7127, 0.6341, 0.7643, 0.6384, 0.7641, 0.6659, 0.6613, 0.6658, 0.6611, 0.6383, 0.7127, 0.6339, 0.7127, 0.6603, 0.6838, 0.717, 0.6695, 0.6916, 0.7127, 0.686, 0.7127, 0.717, 0.7127, 0.717, 0.7127, 0.6861, 0.7559, 0.6917, 0.7416, 0.717, 0.9264, 0.8534, 0.9259, 0.8324, 0.9545, 0.8317, 0.9525, 0.8528, 0.9152, 0.8761, 0.9151, 0.7663, 0.9346, 0.7663, 0.9437, 0.8761, 0.9246, 0.7812, 0.9244, 0.7732, 0.9464, 0.7727, 0.9508, 0.7806, 0.652, 0.8992, 0.6559, 0.8864, 0.7053, 0.8871, 0.7057, 0.8992, 0.9152, 0.9292, 0.9152, 0.9165, 0.9489, 0.9165, 0.9542, 0.9292, 0.6695, 0.6916, 0.6613, 0.6658, 0.7127, 0.6603, 0.7127, 0.686, 0.7127, 0.6861, 0.7127, 0.6605, 0.7641, 0.6659, 0.7559, 0.6917, 0.9259, 0.8324, 0.9253, 0.811, 0.9572, 0.8102, 0.9545, 0.8317, 0.7755, 0.9074, 0.8005, 0.9074, 0.8032, 0.9332, 0.7754, 0.9332, 0.7899, 0.8185, 0.8044, 0.8228, 0.8027, 0.8436, 0.7882, 0.851, 0.6372, 0.8512, 0.6227, 0.8438, 0.621, 0.823, 0.6354, 0.8188, 0.6239, 0.8895, 0.6241, 0.8715, 0.6519, 0.8715, 0.6517, 0.8895, 0.624, 0.9105, 0.6239, 0.8895, 0.6517, 0.8895, 0.6518, 0.9105, 0.654, 0.847, 0.6372, 0.8512, 0.6354, 0.8188, 0.6549, 0.8222, 0.7705, 0.822, 0.7899, 0.8185, 0.7882, 0.851, 0.7713, 0.8468, 0.672, 0.8627, 0.672, 0.7958, 0.6885, 0.7958, 0.694, 0.8627, 0.8369, 0.7965, 0.8361, 0.7838, 0.848, 0.7832, 0.846, 0.7987, 0.8174, 0.7933, 0.8225, 0.7813, 0.8361, 0.7838, 0.8369, 0.7965, 0.7754, 0.8665, 0.7754, 0.7951, 0.7949, 0.7951, 0.8, 0.8665, 0.6121, 0.79, 0.6087, 0.7327, 0.6178, 0.7305, 0.6293, 0.7877, 0.6293, 0.7877, 0.6178, 0.7305, 0.6372, 0.7273, 0.6503, 0.7808, 0.7751, 0.7805, 0.7881, 0.7269, 0.8076, 0.7301, 0.7961, 0.7874, 0.7705, 0.822, 0.7751, 0.7805, 0.7961, 0.7874, 0.7899, 0.8185, 0.6354, 0.8188, 0.6293, 0.7877, 0.6503, 0.7808, 0.6549, 0.8222, 0.621, 0.823, 0.6121, 0.79, 0.6293, 0.7877, 0.6354, 0.8188, 0.7755, 0.9074, 0.7754, 0.8665, 0.8, 0.8665, 0.8005, 0.9074, 0.672, 0.9144, 0.672, 0.8627, 0.694, 0.8627, 0.6945, 0.9144, 0.7899, 0.8185, 0.7961, 0.7874, 0.8133, 0.7897, 0.8044, 0.8228, 0.8087, 0.6904, 0.8137, 0.618, 0.8226, 0.6192, 0.8222, 0.6898, 0.7933, 0.6875, 0.8042, 0.6174, 0.8137, 0.618, 0.8087, 0.6904, 0.7013, 0.8622, 0.7013, 0.847, 0.7183, 0.847, 0.7178, 0.8622, 0.638, 0.7991, 0.636, 0.7836, 0.6479, 0.7841, 0.6471, 0.7969, 0.6471, 0.7969, 0.6479, 0.7841, 0.6615, 0.7816, 0.6665, 0.7937, 0.8047, 0.8615, 0.8047, 0.8423, 0.8206, 0.8423, 0.8242, 0.8615, 0.6059, 0.5829, 0.6001, 0.5478, 0.6068, 0.5496, 0.6202, 0.5799, 0.5896, 0.5845, 0.5929, 0.5528, 0.6001, 0.5478, 0.6059, 0.5829, 0.672, 0.7467, 0.6719, 0.6591, 0.6888, 0.6591, 0.6864, 0.7467, 0.6032, 0.6902, 0.6028, 0.6196, 0.6117, 0.6183, 0.6166, 0.6908, 0.6166, 0.6908, 0.6117, 0.6183, 0.6211, 0.6178, 0.6321, 0.6879, 0.7754, 0.7424, 0.7754, 0.6545, 0.793, 0.6545, 0.7906, 0.7424, 0.7754, 0.7759, 0.7754, 0.7424, 0.7906, 0.7424, 0.7913, 0.7759, 0.6186, 0.7177, 0.6166, 0.6908, 0.6321, 0.6879, 0.6322, 0.7152, 0.6067, 0.7172, 0.6032, 0.6902, 0.6166, 0.6908, 0.6186, 0.7177, 0.672, 0.7806, 0.672, 0.7467, 0.6864, 0.7467, 0.689, 0.7806, 0.7932, 0.7149, 0.7933, 0.6875, 0.8087, 0.6904, 0.8068, 0.7174, 0.8068, 0.7174, 0.8087, 0.6904, 0.8222, 0.6898, 0.8187, 0.7168, 0.6729, 0.9426, 0.6819, 0.9426, 0.6819, 0.9574, 0.6729, 0.9574, 0.6646, 0.9426, 0.6729, 0.9426, 0.6729, 0.9574, 0.6646, 0.9574, 0.7754, 0.6111, 0.7754, 0.5665, 0.7902, 0.5716, 0.8016, 0.6112, 0.8051, 0.5797, 0.8186, 0.5492, 0.8253, 0.5474, 0.8195, 0.5827, 0.8195, 0.5827, 0.8253, 0.5474, 0.8325, 0.5525, 0.8358, 0.5843, 0.6635, 0.5699, 0.6711, 0.5698, 0.6711, 0.58, 0.6635, 0.58, 0.8226, 0.6105, 0.8304, 0.6106, 0.823, 0.6426, 0.8153, 0.6425, 0.8137, 0.618, 0.8195, 0.5827, 0.8358, 0.5843, 0.8226, 0.6192, 0.8042, 0.6174, 0.8051, 0.5797, 0.8195, 0.5827, 0.8137, 0.618, 0.7754, 0.6545, 0.7754, 0.6111, 0.8016, 0.6112, 0.793, 0.6545, 0.6028, 0.6196, 0.5896, 0.5845, 0.6059, 0.5829, 0.6117, 0.6183, 0.6117, 0.6183, 0.6059, 0.5829, 0.6202, 0.5799, 0.6211, 0.6178, 0.7446, 0.9605, 0.7315, 0.9908, 0.7127, 0.9907, 0.7127, 0.9602, 0.7127, 0.8688, 0.7127, 0.8901, 0.6932, 0.8902, 0.692, 0.8713, 0.7334, 0.8711, 0.7322, 0.8899, 0.7127, 0.8898, 0.7127, 0.8686, 0.9276, 0.9451, 0.9276, 0.9787, 0.9085, 0.9787, 0.9085, 0.9451, 0.7127, 0.9607, 0.7127, 0.9907, 0.6939, 0.9908, 0.6776, 0.9609, 0.8948, 0.8239, 0.8945, 0.8771, 0.853, 0.8611, 0.8488, 0.8235, 0.8923, 0.7752, 0.8948, 0.8239, 0.8488, 0.8235, 0.8505, 0.7752, 0.7127, 0.9184, 0.7127, 0.9607, 0.6776, 0.9609, 0.6774, 0.9215, 0.7479, 0.9216, 0.7446, 0.9605, 0.7127, 0.9602, 0.7127, 0.9185, 0.7322, 0.8899, 0.7479, 0.9216, 0.7127, 0.9185, 0.7127, 0.8898, 0.7127, 0.8901, 0.7127, 0.9184, 0.6774, 0.9215, 0.6932, 0.8902, 0.8933, 0.7358, 0.8923, 0.7752, 0.8505, 0.7752, 0.8704, 0.7358, 0.7581, 0.6414, 0.7581, 0.6273, 0.7971, 0.6273, 0.8063, 0.6414, 0.8063, 0.6414, 0.7971, 0.6273, 0.7971, 0.5735, 0.8063, 0.5772, 0.9248, 0.7881, 0.9246, 0.7812, 0.9508, 0.7806, 0.9575, 0.7873, 0.7093, 0.5772, 0.7191, 0.5735, 0.7191, 0.6273, 0.7093, 0.6414, 0.9513, 0.738, 0.951, 0.7262, 0.9687, 0.7258, 0.969, 0.7376, 0.5299, 0.8465, 0.5348, 0.7355, 0.5781, 0.7365, 0.5908, 0.8462, 0.9238, 0.746, 0.922, 0.6716, 0.9397, 0.6712, 0.9425, 0.7456, 0.6516, 0.846, 0.6643, 0.7361, 0.7076, 0.7351, 0.7125, 0.8463, 0.6559, 0.8864, 0.6516, 0.846, 0.7125, 0.8463, 0.7053, 0.8871, 0.9244, 0.7732, 0.9238, 0.746, 0.9425, 0.7456, 0.9464, 0.7727, 0.537, 0.8873, 0.5299, 0.8465, 0.5908, 0.8462, 0.5865, 0.8865, 0.9152, 0.9165, 0.9152, 0.8761, 0.9437, 0.8761, 0.9489, 0.9165, 0.9212, 0.6374, 0.9189, 0.5399, 0.9344, 0.5395, 0.9414, 0.6369, 0.6936, 0.8025, 0.6971, 0.7828, 0.7369, 0.7839, 0.7369, 0.8016, 0.9444, 0.8327, 0.9444, 0.813, 0.9639, 0.813, 0.9639, 0.8327, 0.5641, 0.8019, 0.564, 0.7842, 0.6039, 0.7832, 0.6074, 0.8029, 0.9151, 0.5674, 0.9151, 0.5522, 0.9496, 0.551, 0.9321, 0.5674, 0.6667, 0.6829, 0.6737, 0.5372, 0.7081, 0.5383, 0.7099, 0.6841, 0.9151, 0.713, 0.9151, 0.5674, 0.9321, 0.5674, 0.9427, 0.713, 0.5325, 0.6843, 0.5343, 0.5387, 0.5687, 0.5376, 0.5757, 0.6831, 0.8761, 0.5366, 0.8247, 0.5366, 0.8247, 0.521, 0.8761, 0.521, 0.5566, 0.9578, 0.557, 0.9415, 0.5912, 0.9415, 0.591, 0.9577, 0.9189, 0.5399, 0.9186, 0.5301, 0.9448, 0.5294, 0.9344, 0.5395, 0.6971, 0.7151, 0.7143, 0.7149, 0.7143, 0.749, 0.6972, 0.7495, 0.8488, 0.8428, 0.8488, 0.8771, 0.8154, 0.8771, 0.8154, 0.8428, 0.9184, 0.5188, 0.9181, 0.5075, 0.9442, 0.5069, 0.9445, 0.5182, 0.9501, 0.5647, 0.9372, 0.5633, 0.9372, 0.536, 0.9511, 0.5348, 0.9151, 0.5366, 0.9151, 0.521, 0.9494, 0.521, 0.9542, 0.5366, 0.564, 0.7842, 0.5618, 0.7507, 0.605, 0.7495, 0.6039, 0.7832, 0.9444, 0.813, 0.9444, 0.7794, 0.972, 0.7794, 0.9639, 0.813, 0.6971, 0.7828, 0.696, 0.7493, 0.7392, 0.7505, 0.7369, 0.7839, 0.951, 0.7262, 0.9505, 0.7038, 0.9707, 0.7033, 0.9687, 0.7258, 0.938, 0.7265, 0.9321, 0.7043, 0.9505, 0.7038, 0.951, 0.7262, 0.918, 0.813, 0.9143, 0.7794, 0.9444, 0.7794, 0.9444, 0.813, 0.8761, 0.5366, 0.8761, 0.521, 0.9151, 0.521, 0.9151, 0.5366, 0.8922, 0.5194, 0.8951, 0.5081, 0.9181, 0.5075, 0.9184, 0.5188, 0.8488, 0.8038, 0.8488, 0.8428, 0.8154, 0.8428, 0.8154, 0.8038, 0.9075, 0.5402, 0.8955, 0.5287, 0.9186, 0.5301, 0.9189, 0.5399, 0.885, 0.713, 0.892, 0.5674, 0.9151, 0.5674, 0.9151, 0.713, 0.892, 0.5674, 0.8761, 0.5522, 0.9151, 0.5522, 0.9151, 0.5674, 0.918, 0.8327, 0.918, 0.813, 0.9444, 0.813, 0.9444, 0.8327, 0.9028, 0.6378, 0.9075, 0.5402, 0.9189, 0.5399, 0.9212, 0.6374, 0.8823, 0.9165, 0.8872, 0.8761, 0.9152, 0.8761, 0.9152, 0.9165, 0.9019, 0.7737, 0.9046, 0.7465, 0.9238, 0.746, 0.9244, 0.7732, 0.9046, 0.7465, 0.909, 0.6719, 0.922, 0.6716, 0.9238, 0.746, 0.9383, 0.7383, 0.938, 0.7265, 0.951, 0.7262, 0.9513, 0.738, 0.8925, 0.7889, 0.8985, 0.7819, 0.9246, 0.7812, 0.9248, 0.7881, 0.7093, 0.6414, 0.7191, 0.6273, 0.7581, 0.6273, 0.7581, 0.6414, 0.9162, 0.7358, 0.9341, 0.7752, 0.8923, 0.7752, 0.8933, 0.7358, 0.9341, 0.7752, 0.9408, 0.8242, 0.8948, 0.8239, 0.8923, 0.7752, 0.9408, 0.8242, 0.936, 0.8611, 0.8945, 0.8771, 0.8948, 0.8239, 0.9276, 0.9108, 0.9276, 0.9451, 0.9085, 0.9451, 0.9085, 0.9108, 0.7585, 0.6545, 0.7517, 0.6111, 0.7754, 0.6111, 0.7754, 0.6545, 0.8153, 0.6425, 0.823, 0.6426, 0.8304, 0.6799, 0.8226, 0.6798, 0.6635, 0.58, 0.6711, 0.58, 0.6711, 0.5892, 0.6635, 0.5892, 0.7517, 0.6111, 0.7607, 0.5716, 0.7754, 0.5665, 0.7754, 0.6111, 0.6646, 0.9279, 0.6729, 0.9279, 0.6729, 0.9426, 0.6646, 0.9426, 0.6729, 0.9279, 0.6819, 0.9279, 0.6819, 0.9426, 0.6729, 0.9426, 0.6561, 0.7806, 0.6568, 0.7467, 0.672, 0.7467, 0.672, 0.7806, 0.7584, 0.7759, 0.7609, 0.7424, 0.7754, 0.7424, 0.7754, 0.7759, 0.7609, 0.7424, 0.7585, 0.6545, 0.7754, 0.6545, 0.7754, 0.7424, 0.6568, 0.7467, 0.6544, 0.6591, 0.6719, 0.6591, 0.672, 0.7467, 0.7882, 0.8615, 0.7877, 0.8423, 0.8047, 0.8423, 0.8047, 0.8615, 0.6818, 0.8622, 0.6854, 0.847, 0.7013, 0.847, 0.7013, 0.8622, 0.647, 0.9144, 0.6474, 0.8627, 0.672, 0.8627, 0.672, 0.9144, 0.753, 0.9074, 0.7534, 0.8665, 0.7754, 0.8665, 0.7755, 0.9074, 0.7534, 0.8665, 0.7589, 0.7951, 0.7754, 0.7951, 0.7754, 0.8665, 0.6474, 0.8627, 0.6525, 0.7958, 0.672, 0.7958, 0.672, 0.8627, 0.5976, 0.9105, 0.5975, 0.8895, 0.6239, 0.8895, 0.624, 0.9105, 0.5975, 0.8895, 0.5977, 0.8715, 0.6241, 0.8715, 0.6239, 0.8895, 0.753, 0.9074, 0.7755, 0.9074, 0.7754, 0.9332, 0.749, 0.9332, 0.8952, 0.8331, 0.8922, 0.8118, 0.9253, 0.811, 0.9259, 0.8324, 0.8761, 0.9293, 0.8823, 0.9165, 0.9152, 0.9165, 0.9152, 0.9292, 0.8985, 0.7819, 0.9019, 0.7737, 0.9244, 0.7732, 0.9246, 0.7812, 0.8872, 0.8761, 0.8887, 0.7663, 0.9151, 0.7663, 0.9152, 0.8761, 0.9002, 0.854, 0.8952, 0.8331, 0.9259, 0.8324, 0.9264, 0.8534, 0.9303, 0.9506, 0.9367, 0.9354, 0.956, 0.9349, 0.9564, 0.9499, 0.8922, 0.8118, 0.8925, 0.7889, 0.9248, 0.7881, 0.9253, 0.811, 0.954, 0.9151, 0.9278, 0.9157, 0.9275, 0.8997, 0.9536, 0.8991, 0.6517, 0.9578, 0.6256, 0.9578, 0.6235, 0.9247, 0.6599, 0.9333, 0.9204, 0.7123, 0.9162, 0.7358, 0.8933, 0.7358, 0.8944, 0.7123, 0.9017, 0.9164, 0.9278, 0.9157, 0.9285, 0.9414, 0.9134, 0.9418, 0.9074, 0.869, 0.9002, 0.854, 0.9264, 0.8534, 0.9267, 0.8685, 0.6599, 0.9333, 0.6235, 0.9247, 0.624, 0.9105, 0.6518, 0.9105, 0.9536, 0.8991, 0.9275, 0.8997, 0.9271, 0.8835, 0.9532, 0.8829, 0.6719, 0.6502, 0.6719, 0.6591, 0.6544, 0.6591, 0.6618, 0.6502, 0.6639, 0.582, 0.6572, 0.5738, 0.6719, 0.5738, 0.6719, 0.582, 0.6548, 0.6123, 0.6457, 0.612, 0.6572, 0.5738, 0.6639, 0.582, 0.6866, 0.6122, 0.6956, 0.612, 0.6888, 0.6591, 0.6811, 0.6502, 0.6618, 0.6502, 0.6544, 0.6591, 0.6457, 0.612, 0.6548, 0.6123, 0.6795, 0.582, 0.6867, 0.5738, 0.6956, 0.612, 0.6866, 0.6122, 0.6811, 0.6502, 0.6888, 0.6591, 0.6719, 0.6591, 0.6719, 0.6502, 0.6719, 0.582, 0.6719, 0.5738, 0.6867, 0.5738, 0.6795, 0.582, 0.9347, 0.8795, 0.9347, 0.8549, 0.9409, 0.8549, 0.9468, 0.8797, 0.9347, 0.9108, 0.9347, 0.8795, 0.9468, 0.8797, 0.9423, 0.9108, 0.9265, 0.9108, 0.9207, 0.8797, 0.9347, 0.8795, 0.9347, 0.9108, 0.9207, 0.8797, 0.9282, 0.8549, 0.9347, 0.8549, 0.9347, 0.8795, 0.6711, 0.5542, 0.6635, 0.5543, 0.6635, 0.5467, 0.6711, 0.5467, 0.8304, 0.712, 0.8226, 0.7122, 0.8154, 0.6801, 0.8232, 0.6799, 0.8232, 0.7493, 0.8154, 0.7494, 0.8226, 0.7122, 0.8304, 0.712, 0.6711, 0.5467, 0.6635, 0.5467, 0.6635, 0.5387, 0.6711, 0.5387, 0.8955, 0.5287, 0.8922, 0.5194, 0.9184, 0.5188, 0.9186, 0.5301, 0.8761, 0.5522, 0.8761, 0.5366, 0.9151, 0.5366, 0.9151, 0.5522, 0.9151, 0.5522, 0.9151, 0.5366, 0.9542, 0.5366, 0.9496, 0.551, 0.9618, 0.5642, 0.9501, 0.5647, 0.9511, 0.5348, 0.9625, 0.5362, 0.9186, 0.5301, 0.9184, 0.5188, 0.9445, 0.5182, 0.9448, 0.5294, 0.8761, 0.5522, 0.8247, 0.5489, 0.8247, 0.5366, 0.8761, 0.5366, 0.9789, 0.5174, 0.9823, 0.5173, 0.981, 0.5213, 0.9791, 0.5253, 0.9787, 0.5061, 0.9806, 0.506, 0.9823, 0.5173, 0.9789, 0.5174, 0.8154, 0.8038, 0.8154, 0.7524, 0.8488, 0.7524, 0.8488, 0.8038, 0.9442, 0.5069, 0.9787, 0.5061, 0.9789, 0.5174, 0.9445, 0.5182, 0.9445, 0.5182, 0.9789, 0.5174, 0.9791, 0.5253, 0.9448, 0.5294, 0.557, 0.9415, 0.557, 0.89, 0.5912, 0.89, 0.5912, 0.9415, 0.8536, 0.6085, 0.8536, 0.6085, 0.8536, 0.6085, 0.8536, 0.6085, 0.7361, 0.9209, 0.7529, 0.9223, 0.7529, 0.9557, 0.7374, 0.9574, 0.7302, 0.9225, 0.7361, 0.9209, 0.7374, 0.9574, 0.7309, 0.9567, 0.8154, 0.7524, 0.8154, 0.7494, 0.8488, 0.7494, 0.8488, 0.7524, 0.8247, 0.5489, 0.8217, 0.543, 0.8196, 0.5366, 0.8247, 0.5366, 0.8247, 0.5366, 0.8196, 0.5366, 0.8217, 0.521, 0.8247, 0.521, 0.7242, 0.9226, 0.7302, 0.9225, 0.7309, 0.9567, 0.725, 0.9568])
me_cube_002.materials.append(mat_manequim)
me_cube_002.update()
arm_armature = bpy.data.armatures.new('Armature')  # bones are not reproduced

# ---- objects
ob_camera = bpy.data.objects.new('Camera', cam_camera)
ob_cube = bpy.data.objects.new('Cube', me_cube_001)
ob_cube_001 = bpy.data.objects.new('Cube.001', me_cube_002)
ob_armature = bpy.data.objects.new('Armature', arm_armature)

# ---- transforms, parenting, visibility, modifiers, constraints
ob_camera.location = (7.359, -6.926, 4.958)
ob_camera.rotation_euler = (1.109, 0.0, 0.8149)
ob_camera.lock_rotations_4d = False
ob_camera.empty_display_type = 'ARROWS'
ob_camera.color = (0.0, 0.0, 0.0, 0.0)
ob_camera.display_type = 'WIRE'
ob_camera.lineart.crease_threshold = 0.0
ob_cube.location = (0.0, 0.0, 0.0)
ob_cube_001.parent = ob_armature
ob_cube_001.matrix_parent_inverse = Matrix(((1.499, -0.0, 0.0, -0.0), (-0.0, 1.499, -0.0, 0.0), (0.0, -0.0, 1.499, -0.0), (-0.0, 0.0, -0.0, 1.0)))
ob_cube_001.location = (0.0, 0.0, 0.0)
_vg = ob_cube_001.vertex_groups.new(name='Bone')
for _i, _w in zip([0, 2, 5, 8, 10, 12, 17, 18, 23, 24, 25, 26, 27, 28, 29, 30, 31, 32, 33, 34, 35, 36, 37, 38, 39, 40, 41, 42, 43, 44, 45, 46, 47, 114, 115, 116, 117, 146, 150, 153, 154, 155, 157, 158, 161, 188, 238, 240, 244, 249, 250, 255, 256, 257, 258, 259, 260, 261, 262, 263, 264, 265, 266, 267, 268, 269, 328, 329, 330, 331, 360, 363, 366, 367, 368, 369, 370, 373, 396], [0.03796, 0.02012, 0.03184, 0.09095, 0.298, 0.1453, 0.1551, 0.06596, 0.08389, 0.7588, 0.8322, 0.8177, 0.7427, 0.5595, 0.3561, 0.2293, 0.6751, 0.1905, 0.3879, 0.1815, 0.1872, 0.8188, 0.7813, 0.8439, 0.8794, 0.01962, 0.08203, 0.0006268, 0.02481, 0.638, 0.6163, 0.6687, 0.7367, 0.1012, 0.08701, 0.09338, 0.211, 0.005593, 0.1228, 0.05529, 0.7935, 0.3415, 0.1076, 0.8319, 0.6524, 0.03346, 0.03796, 0.02012, 0.1453, 0.1551, 0.06596, 0.08389, 0.8177, 0.7427, 0.5595, 0.3561, 0.1815, 0.1872, 0.8188, 0.7813, 0.01962, 0.08203, 0.0006268, 0.02481, 0.638, 0.6163, 0.1012, 0.08701, 0.09338, 0.211, 0.005593, 0.1228, 0.05529, 0.7935, 0.3415, 0.1076, 0.8319, 0.6524, 0.03346]): _vg.add([_i], _w, 'REPLACE')
_vg = ob_cube_001.vertex_groups.new(name='Bone.001')
for _i, _w in zip([0, 1, 2, 4, 5, 6, 7, 8, 9, 10, 11, 12, 13, 14, 15, 17, 18, 19, 20, 21, 22, 23, 24, 25, 26, 27, 28, 29, 30, 31, 36, 37, 38, 39, 45, 146, 148, 150, 153, 154, 155, 158, 238, 239, 240, 242, 243, 244, 245, 246, 247, 249, 250, 251, 252, 253, 254, 255, 256, 257, 258, 259, 262, 263, 269, 360, 362, 363, 366, 367, 368, 370], [0.5528, 0.01674, 0.5754, 0.7701, 0.7075, 0.06224, 0.07353, 0.8732, 0.05389, 0.666, 0.05826, 0.8033, 0.6567, 0.6134, 0.00179, 0.8002, 0.7843, 0.3113, 0.01821, 0.2739, 0.03646, 0.7021, 0.2196, 0.1323, 0.1431, 0.2036, 0.4134, 0.6132, 0.7577, 0.3055, 0.04542, 0.06701, 0.02931, 0.03921, 0.001686, 0.6425, 0.02784, 0.8369, 0.7967, 0.1771, 0.6353, 0.05463, 0.5528, 0.01674, 0.5754, 0.06224, 0.07353, 0.8033, 0.6567, 0.6134, 0.00179, 0.8002, 0.7843, 0.3113, 0.01821, 0.2739, 0.03646, 0.7021, 0.1431, 0.2036, 0.4134, 0.6132, 0.04542, 0.06701, 0.001686, 0.6425, 0.02784, 0.8369, 0.7967, 0.1771, 0.6353, 0.05463]): _vg.add([_i], _w, 'REPLACE')
_vg = ob_cube_001.vertex_groups.new(name='Bone.002')
for _i, _w in zip([4, 5, 9, 11, 13, 14, 15, 16, 20, 22, 98, 99, 100, 101, 110, 111, 112, 113, 149, 151, 152, 179, 180, 185, 245, 246, 247, 248, 252, 254, 320, 321, 326, 327, 364, 365, 391, 394], [0.08125, 0.08163, 0.7405, 0.6677, 0.01912, 0.01318, 0.1903, 0.2289, 0.04518, 0.06835, 0.8734, 0.7574, 0.3209, 0.7391, 0.05974, 0.1235, 0.1054, 0.1099, 1.0, 0.1429, 0.007806, 0.9896, 0.7212, 0.1131, 0.01912, 0.01318, 0.1903, 0.2289, 0.04518, 0.06835, 0.3209, 0.7391, 0.05974, 0.1099, 0.1429, 0.007806, 0.7212, 0.1131]): _vg.add([_i], _w, 'REPLACE')
_vg = ob_cube_001.vertex_groups.new(name='Bone.003')
for _i, _w in zip([11, 15, 98, 99, 100, 101, 102, 103, 104, 105, 106, 107, 108, 109, 110, 111, 112, 113, 151, 180, 181, 182, 183, 184, 185, 186, 247, 320, 321, 322, 323, 324, 325, 326, 327, 364, 391, 392, 393, 394], [0.04364, 0.07238, 0.08972, 0.1866, 0.5456, 0.1386, 0.9931, 0.9935, 0.9924, 0.991, 0.9808, 0.9784, 0.9711, 0.9771, 0.9181, 0.8675, 0.8789, 0.8685, 0.01586, 0.1611, 0.9999, 0.9982, 1.0, 0.9803, 0.8661, 0.9903, 0.07238, 0.5456, 0.1386, 0.9924, 0.991, 0.9784, 0.9711, 0.9181, 0.8685, 0.01586, 0.1611, 0.9982, 0.9803, 0.8661]): _vg.add([_i], _w, 'REPLACE')
_vg = ob_cube_001.vertex_groups.new(name='ombro.l')
for _i, _w in zip([0, 1, 2, 3, 4, 5, 6, 7, 9, 11, 13, 14, 15, 16, 18, 19, 20, 21, 22, 23, 48, 52, 54, 55, 98, 99, 100, 101, 146, 147, 151, 152, 153, 164, 180], [0.1358, 0.5408, 0.1231, 0.1281, 0.04759, 0.06142, 0.05541, 0.09902, 0.1328, 0.1568, 0.1209, 0.1446, 0.6799, 0.6917, 0.03574, 0.244, 0.7568, 0.2464, 0.65, 0.06892, 0.02536, 0.002109, 0.1557, 0.01907, 0.008235, 0.031, 0.1229, 0.1127, 0.05069, 0.07477, 0.7928, 0.7818, 0.01049, 0.001684, 0.1118]): _vg.add([_i], _w, 'REPLACE')
_vg = ob_cube_001.vertex_groups.new(name='ombro2.l')
for _i, _w in zip([0, 1, 2, 3, 4, 5, 6, 7, 12, 13, 14, 15, 16, 18, 19, 20, 21, 22, 23, 48, 49, 50, 51, 52, 53, 54, 55, 62, 63, 146, 147, 148, 152, 153, 162, 163, 164, 168], [0.2223, 0.3447, 0.2333, 0.7921, 0.04725, 0.0532, 0.7267, 0.6513, 0.005838, 0.1575, 0.1593, 0.003315, 0.0209, 0.08791, 0.3697, 0.1235, 0.4203, 0.2149, 0.118, 0.472, 0.499, 0.08024, 0.1145, 0.1764, 0.1328, 0.6446, 0.796, 0.03775, 0.02984, 0.2485, 0.9076, 0.8756, 0.1685, 0.1016, 0.4998, 0.02405, 0.8732, 0.04608]): _vg.add([_i], _w, 'REPLACE')
_vg = ob_cube_001.vertex_groups.new(name='braco.l')
for _i, _w in zip([0, 1, 2, 3, 6, 7, 19, 21, 48, 49, 50, 51, 52, 53, 54, 55, 56, 57, 58, 59, 60, 61, 62, 63, 64, 65, 66, 67, 68, 69, 70, 71, 72, 73, 146, 148, 162, 163, 164, 165, 166, 167, 168, 169, 170], [0.01922, 0.06303, 0.002656, 0.05005, 0.1512, 0.1686, 0.05155, 0.04277, 0.4856, 0.4889, 0.9148, 0.8684, 0.7796, 0.8483, 0.1843, 0.1615, 0.8801, 0.8596, 0.9184, 0.8983, 0.8846, 0.9168, 0.9387, 0.9477, 0.9843, 0.9772, 0.9901, 0.9854, 0.1466, 0.2015, 0.1282, 0.1783, 0.193, 0.09813, 0.00306, 0.06323, 0.4958, 0.9611, 0.09816, 0.8856, 0.9276, 0.9941, 0.9406, 0.1245, 0.1259]): _vg.add([_i], _w, 'REPLACE')
_vg = ob_cube_001.vertex_groups.new(name='braco.l.001')
for _i, _w in zip([56, 57, 58, 59, 60, 61, 68, 69, 70, 71, 72, 73, 74, 75, 76, 77, 78, 79, 80, 81, 82, 83, 84, 85, 92, 93, 94, 95, 96, 97, 165, 166, 169, 170, 171, 172, 173, 174, 178, 203, 204, 207, 208, 209, 211, 212, 213, 214, 216, 218], [0.1177, 0.1377, 0.08125, 0.101, 0.1144, 0.08282, 0.8531, 0.7977, 0.8716, 0.8207, 0.8065, 0.9018, 0.9033, 0.8416, 0.9722, 0.4722, 0.7906, 0.9809, 0.9863, 0.9869, 0.982, 0.9931, 0.997, 0.9943, 0.06647, 0.05784, 0.1185, 0.03983, 0.08477, 0.1557, 0.1125, 0.07218, 0.8751, 0.8738, 0.9306, 0.9634, 0.9922, 0.9926, 0.02462, 0.9757, 0.9824, 0.08923, 0.1396, 0.9019, 0.05639, 0.1167, 0.1405, 0.9385, 0.9207, 0.8757]): _vg.add([_i], _w, 'REPLACE')
_vg = ob_cube_001.vertex_groups.new(name='mao.l')
for _i, _w in zip([74, 75, 76, 77, 78, 86, 87, 88, 89, 90, 91, 92, 93, 94, 95, 96, 97, 171, 172, 175, 176, 177, 178, 205, 206, 207, 208, 209, 210, 211, 212, 213, 214, 215, 216, 217, 218, 219], [0.09665, 0.1583, 0.00557, 0.5276, 0.2092, 0.9885, 0.9797, 0.9955, 0.9921, 0.9967, 0.9994, 0.9335, 0.9422, 0.8815, 0.9551, 0.9152, 0.8443, 0.06931, 0.02312, 0.9918, 0.9988, 0.9993, 0.9627, 0.9972, 0.9972, 0.9108, 0.8604, 0.09786, 0.9874, 0.9436, 0.8833, 0.8595, 0.06145, 0.9969, 0.07927, 0.9927, 0.1243, 0.9859]): _vg.add([_i], _w, 'REPLACE')
_vg = ob_cube_001.vertex_groups.new(name='ombro.r')
for _i, _w in zip([4, 5, 9, 11, 98, 99, 238, 239, 240, 241, 242, 243, 245, 246, 247, 248, 250, 251, 252, 253, 254, 255, 270, 274, 276, 277, 320, 321, 360, 361, 364, 365, 366, 376, 391], [0.01586, 0.02047, 0.04428, 0.05225, 0.002745, 0.01033, 0.1358, 0.5408, 0.1231, 0.1281, 0.05541, 0.09902, 0.1209, 0.1446, 0.6799, 0.6917, 0.03574, 0.244, 0.7568, 0.2464, 0.65, 0.06892, 0.02536, 0.002109, 0.1557, 0.01907, 0.1229, 0.1127, 0.05069, 0.07477, 0.7928, 0.7818, 0.01049, 0.001684, 0.1118]): _vg.add([_i], _w, 'REPLACE')
_vg = ob_cube_001.vertex_groups.new(name='ombro2.r')
for _i, _w in zip([4, 5, 238, 239, 240, 241, 242, 243, 244, 245, 246, 247, 248, 250, 251, 252, 253, 254, 255, 270, 271, 272, 273, 274, 275, 276, 277, 284, 285, 360, 361, 362, 365, 366, 374, 375, 376, 380], [0.01575, 0.01773, 0.2223, 0.3447, 0.2333, 0.7921, 0.7267, 0.6513, 0.005838, 0.1575, 0.1593, 0.003315, 0.0209, 0.08791, 0.3697, 0.1235, 0.4203, 0.2149, 0.118, 0.472, 0.499, 0.08024, 0.1145, 0.1764, 0.1328, 0.6446, 0.796, 0.03775, 0.02984, 0.2485, 0.9076, 0.8756, 0.1685, 0.1016, 0.4998, 0.02405, 0.8732, 0.04608]): _vg.add([_i], _w, 'REPLACE')
_vg = ob_cube_001.vertex_groups.new(name='braco.r')
for _i, _w in zip([238, 239, 240, 241, 242, 243, 251, 253, 270, 271, 272, 273, 274, 275, 276, 277, 278, 279, 280, 281, 282, 283, 284, 285, 286, 287, 288, 289, 290, 291, 292, 293, 294, 295, 360, 362, 374, 375, 376, 377, 378, 379, 380, 381, 382], [0.01922, 0.06303, 0.002656, 0.05005, 0.1512, 0.1686, 0.05155, 0.04277, 0.4856, 0.4889, 0.9148, 0.8684, 0.7796, 0.8483, 0.1843, 0.1615, 0.8801, 0.8596, 0.9184, 0.8983, 0.8846, 0.9168, 0.9387, 0.9477, 0.9843, 0.9772, 0.9901, 0.9854, 0.1466, 0.2015, 0.1282, 0.1783, 0.193, 0.09813, 0.00306, 0.06323, 0.4958, 0.9611, 0.09816, 0.8856, 0.9276, 0.9941, 0.9406, 0.1245, 0.1259]): _vg.add([_i], _w, 'REPLACE')
_vg = ob_cube_001.vertex_groups.new(name='braco.r.001')
for _i, _w in zip([278, 279, 280, 281, 282, 283, 290, 291, 292, 293, 294, 295, 296, 297, 298, 299, 300, 301, 302, 303, 304, 305, 306, 307, 314, 315, 316, 317, 318, 319, 377, 378, 381, 382, 383, 384, 385, 386, 390, 411, 412, 415, 416, 417, 419, 420, 421, 422, 424, 426], [0.1177, 0.1377, 0.08125, 0.101, 0.1144, 0.08282, 0.8531, 0.7977, 0.8716, 0.8207, 0.8065, 0.9018, 0.9033, 0.8416, 0.9722, 0.4722, 0.7906, 0.9809, 0.9863, 0.9869, 0.982, 0.9931, 0.997, 0.9943, 0.06647, 0.05784, 0.1185, 0.03983, 0.08477, 0.1557, 0.1125, 0.07218, 0.8751, 0.8738, 0.9306, 0.9634, 0.9922, 0.9926, 0.02462, 0.9757, 0.9824, 0.08923, 0.1396, 0.9019, 0.05639, 0.1167, 0.1405, 0.9385, 0.9207, 0.8757]): _vg.add([_i], _w, 'REPLACE')
_vg = ob_cube_001.vertex_groups.new(name='mao.r')
for _i, _w in zip([296, 297, 298, 299, 300, 308, 309, 310, 311, 312, 313, 314, 315, 316, 317, 318, 319, 383, 384, 387, 388, 389, 390, 413, 414, 415, 416, 417, 418, 419, 420, 421, 422, 423, 424, 425, 426, 427], [0.09665, 0.1583, 0.00557, 0.5276, 0.2092, 0.9885, 0.9797, 0.9955, 0.9921, 0.9967, 0.9994, 0.9335, 0.9422, 0.8815, 0.9551, 0.9152, 0.8443, 0.06931, 0.02312, 0.9918, 0.9988, 0.9993, 0.9627, 0.9972, 0.9972, 0.9108, 0.8604, 0.09786, 0.9874, 0.9436, 0.8833, 0.8595, 0.06145, 0.9969, 0.07927, 0.9927, 0.1243, 0.9859]): _vg.add([_i], _w, 'REPLACE')
_vg = ob_cube_001.vertex_groups.new(name='perna.l')
for _i, _w in zip([25, 27, 32, 33, 34, 35, 36, 37, 38, 39, 40, 41, 42, 43, 44, 45, 46, 47, 114, 115, 116, 117, 122, 123, 124, 125, 156, 157, 158, 159, 160, 161, 187, 188, 191, 192], [0.003027, 0.01109, 0.5735, 0.416, 0.4445, 0.4248, 0.07643, 0.08921, 0.07626, 0.04945, 0.804, 0.7145, 0.4688, 0.4548, 0.1902, 0.2007, 0.2173, 0.1717, 0.7979, 0.4686, 0.4601, 0.6563, 0.09671, 0.0871, 0.0486, 0.05885, 0.7349, 0.4445, 0.06077, 0.9538, 0.4699, 0.1697, 0.9939, 0.4712, 0.0262, 0.07845]): _vg.add([_i], _w, 'REPLACE')
_vg = ob_cube_001.vertex_groups.new(name='perna2.l')
for _i, _w in zip([32, 33, 34, 35, 36, 37, 40, 41, 42, 43, 44, 45, 46, 114, 115, 116, 117, 118, 119, 120, 121, 122, 123, 124, 125, 126, 127, 128, 129, 142, 143, 144, 145, 157, 158, 159, 160, 161, 188, 189, 190, 191, 192, 193, 194, 201, 202], [0.02537, 0.03962, 0.3687, 0.3808, 0.05568, 0.06078, 0.1604, 0.2022, 0.5051, 0.5062, 0.1529, 0.1565, 0.001357, 0.09901, 0.4419, 0.4427, 0.1298, 0.9804, 0.9789, 0.9752, 0.9762, 0.8938, 0.9087, 0.9475, 0.9357, 0.8654, 0.8586, 0.8489, 0.847, 0.07078, 0.07824, 0.07151, 0.06425, 0.4445, 0.05142, 0.03554, 0.5203, 0.1578, 0.4857, 0.9883, 0.9851, 0.9599, 0.9189, 0.9135, 0.8873, 0.02476, 0.04627]): _vg.add([_i], _w, 'REPLACE')
_vg = ob_cube_001.vertex_groups.new(name='perna3.l')
for _i, _w in zip([126, 127, 128, 129, 130, 131, 132, 133, 135, 137, 142, 143, 144, 145, 193, 194, 195, 196, 197, 198, 201, 202, 222, 224, 225], [0.1322, 0.1387, 0.1485, 0.1502, 0.1321, 0.2272, 0.1592, 0.2036, 0.004587, 0.07185, 0.9152, 0.9056, 0.9145, 0.9215, 0.08555, 0.1114, 0.754, 0.7274, 0.1432, 0.1489, 0.9578, 0.9455, 0.03102, 0.02524, 0.02447]): _vg.add([_i], _w, 'REPLACE')
_vg = ob_cube_001.vertex_groups.new(name='perna4.l')
for _i, _w in zip([130, 131, 132, 133, 134, 135, 136, 137, 138, 139, 140, 141, 195, 196, 197, 198, 199, 200, 220, 221, 222, 223, 224, 225], [0.8035, 0.7611, 0.7579, 0.7863, 0.1166, 0.8779, 0.1588, 0.8263, 0.01163, 0.6725, 0.03373, 0.6413, 0.2364, 0.2696, 0.8077, 0.7826, 0.5481, 0.539, 0.04401, 0.06099, 0.78, 0.8077, 0.802, 0.792]): _vg.add([_i], _w, 'REPLACE')
_vg = ob_cube_001.vertex_groups.new(name='pe.l')
for _i, _w in zip([130, 132, 134, 135, 136, 137, 138, 139, 140, 141, 197, 198, 199, 200, 220, 221, 222, 223, 224, 225, 226, 227, 228, 229, 230, 231, 232, 233, 234, 235, 236, 237], [0.06374, 0.08205, 0.8669, 0.09442, 0.8387, 0.1015, 0.968, 0.3151, 0.9573, 0.3397, 0.04797, 0.06826, 0.4441, 0.4529, 0.9488, 0.9372, 0.1793, 0.1756, 0.1604, 0.1707, 0.9909, 0.9889, 0.9982, 0.9969, 0.9963, 0.9944, 0.994, 0.9932, 0.9983, 0.9971, 0.9968, 0.9954]): _vg.add([_i], _w, 'REPLACE')
_vg = ob_cube_001.vertex_groups.new(name='perna.r')
for _i, _w in zip([25, 32, 33, 38, 39, 46, 47, 156, 257, 260, 261, 262, 263, 264, 265, 266, 267, 268, 269, 328, 329, 330, 331, 336, 337, 338, 339, 369, 370, 371, 372, 373, 395, 396, 399, 400], [0.001009, 0.1912, 0.1387, 0.02542, 0.01648, 0.07244, 0.05723, 0.245, 0.01109, 0.4445, 0.4248, 0.07643, 0.08921, 0.804, 0.7145, 0.4688, 0.4548, 0.1902, 0.2007, 0.7979, 0.4686, 0.4601, 0.6563, 0.09671, 0.0871, 0.0486, 0.05885, 0.4445, 0.06077, 0.9538, 0.4699, 0.1697, 0.9939, 0.4712, 0.0262, 0.07845]): _vg.add([_i], _w, 'REPLACE')
_vg = ob_cube_001.vertex_groups.new(name='perna2.r')
for _i, _w in zip([32, 33, 46, 260, 261, 262, 263, 264, 265, 266, 267, 268, 269, 328, 329, 330, 331, 332, 333, 334, 335, 336, 337, 338, 339, 340, 341, 342, 343, 356, 357, 358, 359, 369, 370, 371, 372, 373, 396, 397, 398, 399, 400, 401, 402, 409, 410], [0.008457, 0.01321, 0.0004523, 0.3687, 0.3808, 0.05568, 0.06078, 0.1604, 0.2022, 0.5051, 0.5062, 0.1529, 0.1565, 0.09901, 0.4419, 0.4427, 0.1298, 0.9804, 0.9789, 0.9752, 0.9762, 0.8938, 0.9087, 0.9475, 0.9357, 0.8654, 0.8586, 0.8489, 0.847, 0.07078, 0.07824, 0.07151, 0.06425, 0.4445, 0.05142, 0.03554, 0.5203, 0.1578, 0.4857, 0.9883, 0.9851, 0.9599, 0.9189, 0.9135, 0.8873, 0.02476, 0.04627]): _vg.add([_i], _w, 'REPLACE')
_vg = ob_cube_001.vertex_groups.new(name='perna3.r')
for _i, _w in zip([340, 341, 342, 343, 344, 345, 346, 347, 349, 351, 356, 357, 358, 359, 401, 402, 403, 404, 405, 406, 409, 410, 430, 432, 433], [0.1322, 0.1387, 0.1485, 0.1502, 0.1321, 0.2272, 0.1592, 0.2036, 0.004587, 0.07185, 0.9152, 0.9056, 0.9145, 0.9215, 0.08555, 0.1114, 0.754, 0.7274, 0.1432, 0.1489, 0.9578, 0.9455, 0.03102, 0.02524, 0.02447]): _vg.add([_i], _w, 'REPLACE')
_vg = ob_cube_001.vertex_groups.new(name='perna4.r')
for _i, _w in zip([344, 345, 346, 347, 348, 349, 350, 351, 352, 353, 354, 355, 403, 404, 405, 406, 407, 408, 428, 429, 430, 431, 432, 433], [0.8035, 0.7611, 0.7579, 0.7863, 0.1166, 0.8779, 0.1588, 0.8263, 0.01163, 0.6725, 0.03373, 0.6413, 0.2364, 0.2696, 0.8077, 0.7826, 0.5481, 0.539, 0.04401, 0.06099, 0.78, 0.8077, 0.802, 0.792]): _vg.add([_i], _w, 'REPLACE')
_vg = ob_cube_001.vertex_groups.new(name='pe.r')
for _i, _w in zip([344, 346, 348, 349, 350, 351, 352, 353, 354, 355, 405, 406, 407, 408, 428, 429, 430, 431, 432, 433, 434, 435, 436, 437, 438, 439, 440, 441, 442, 443, 444, 445], [0.06374, 0.08205, 0.8669, 0.09442, 0.8387, 0.1015, 0.968, 0.3151, 0.9573, 0.3397, 0.04797, 0.06826, 0.4441, 0.4529, 0.9488, 0.9372, 0.1793, 0.1756, 0.1604, 0.1707, 0.9909, 0.9889, 0.9982, 0.9969, 0.9963, 0.9944, 0.994, 0.9932, 0.9983, 0.9971, 0.9968, 0.9954]): _vg.add([_i], _w, 'REPLACE')
_m = ob_cube_001.modifiers.new('Armature', 'ARMATURE')
_m.object = ob_armature
ob_armature.location = (0.0, 0.0, 0.0)
ob_armature.scale = (0.6672, 0.6672, 0.6672)

# ---- collection membership
col_collection.objects.link(ob_camera)
col_collection.objects.link(ob_cube)
col_collection.objects.link(ob_cube_001)
col_collection.objects.link(ob_armature)

# ---- scene / render settings (as saved in the file)
scene.camera = ob_camera
scene.frame_start = 1; scene.frame_end = 250; scene.frame_set(96)
scene.render.engine = 'BLENDER_EEVEE_NEXT'
scene.cycles.sampling_pattern = 'TABULATED_SOBOL'
scene.view_settings.view_transform = 'Filmic'
bpy.context.view_layer.update()

# ---- added for rendering (the .blend has no usable light): sun
light_auto_sun = bpy.data.lights.new('AutoSun', 'SUN')
light_auto_sun.energy = 3.0
light_auto_sun.angle = 0.0523599
ob_auto_sun = bpy.data.objects.new('AutoSun', light_auto_sun)
scene.collection.objects.link(ob_auto_sun)
ob_auto_sun.rotation_euler = (0.872665, 0.174533, 0.523599)
bpy.context.view_layer.update()
